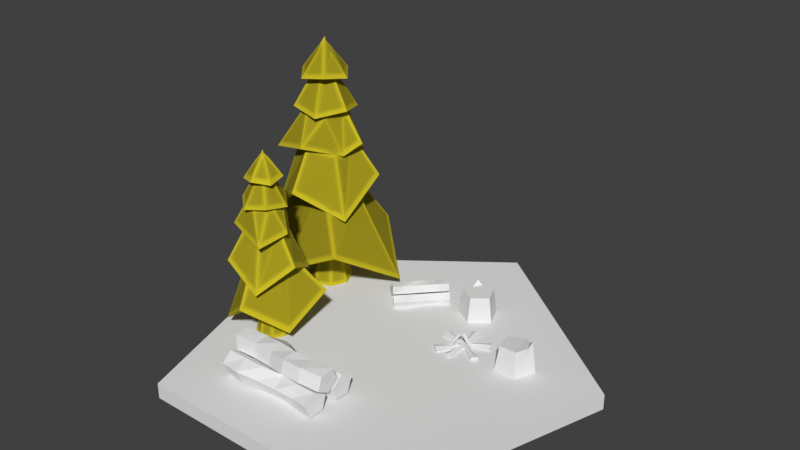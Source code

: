 # Source: blend.blend  (saved by Blender 3.6.13; exported with 4.5.12 LTS)
import bpy
from mathutils import Matrix  # noqa: F401  (used for matrix-valued properties, if any)

bpy.ops.wm.read_factory_settings(use_empty=True)
scene = bpy.context.scene
scene.name = 'Scene'

# ---- collections
col_collection = bpy.data.collections.new('Collection'); scene.collection.children.link(col_collection)

# ---- materials (node trees are filled in below, after node groups)
mat_bf_wood_002 = bpy.data.materials.new('bf_wood.002')
mat_bf_wood_002.use_transparent_shadow = False
mat_bf_wood_003 = bpy.data.materials.new('bf_wood.003')
mat_bf_wood_003.use_transparent_shadow = False
mat_bf_wood = bpy.data.materials.new('bf_wood')
mat_bf_wood.use_transparent_shadow = False
mat_bf_wood_001 = bpy.data.materials.new('bf_wood.001')
mat_bf_wood_001.use_transparent_shadow = False

# ---- material node trees
mat_bf_wood_002.use_nodes = True; mat_bf_wood_002.node_tree.nodes.clear()
_N = mat_bf_wood_002.node_tree.nodes; _L = mat_bf_wood_002.node_tree.links
n0 = _N.new('ShaderNodeOutputMaterial'); n0.name = 'Material Output'; n0.location = (1722, 300)
n1 = _N.new('ShaderNodeValToRGB'); n1.name = 'ColorRamp'; n1.location = (505, 352)
while len(n1.color_ramp.elements) > 1: n1.color_ramp.elements.remove(n1.color_ramp.elements[-1])
n1.color_ramp.elements[0].position = 0.9672; n1.color_ramp.elements[0].color = (1.0, 1.0, 1.0, 1.0)
_e = n1.color_ramp.elements.new(1.0); _e.color = (0.0, 0.0, 0.0, 1.0)
n2 = _N.new('ShaderNodeVectorMath'); n2.name = 'Vector Math'; n2.location = (332, 352)
n2.operation = 'DOT_PRODUCT'
n3 = _N.new('ShaderNodeBevel'); n3.name = 'Bevel'; n3.location = (150, 354)
n3.samples = 8
n3.inputs[0].default_value = 0.1
n4 = _N.new('ShaderNodeNewGeometry'); n4.name = 'Geometry'; n4.location = (-65, 231)
n5 = _N.new('ShaderNodeObjectInfo'); n5.name = 'Object Info'; n5.location = (327, -78)
n6 = _N.new('ShaderNodeHueSaturation'); n6.name = 'Hue Saturation Value'; n6.location = (1175, 297)
n6.inputs[2].default_value = 0.6
n7 = _N.new('ShaderNodeBump'); n7.name = 'Bump'; n7.location = (1180, 82)
n7.inputs[0].default_value = 0.1
n7.inputs[1].default_value = 1.0
n7.inputs[2].default_value = 1.0
n8 = _N.new('ShaderNodeBsdfPrincipled'); n8.name = 'Principled BSDF'; n8.location = (1380, 296)
n8.distribution = 'GGX'
n8.subsurface_method = 'BURLEY'
n8.inputs[2].default_value = 0.9
n8.inputs[3].default_value = 1.45
n8.inputs[13].default_value = 0.2
n8.inputs[27].default_value = (0.0, 0.0, 0.0, 1.0)
n8.inputs[28].default_value = 1.0
n9 = _N.new('ShaderNodeMix'); n9.name = 'Mix'; n9.location = (834, 309)
n9.data_type = 'RGBA'
n9.blend_type = 'MULTIPLY'
n9.inputs[0].default_value = 0.4
n10 = _N.new('ShaderNodeValToRGB'); n10.name = 'ColorRamp.001'; n10.location = (507, -80)
n10.color_ramp.interpolation = 'EASE'
while len(n10.color_ramp.elements) > 1: n10.color_ramp.elements.remove(n10.color_ramp.elements[-1])
n10.color_ramp.elements[0].position = 0.0; n10.color_ramp.elements[0].color = (0.5201, 1.0, 0.1668, 1.0)
_e = n10.color_ramp.elements.new(0.2136); _e.color = (0.8972, 1.0, 0.1672, 1.0)
_e = n10.color_ramp.elements.new(0.4659); _e.color = (0.3979, 1.0, 0.2372, 1.0)
_e = n10.color_ramp.elements.new(0.7409); _e.color = (1.0, 0.8394, 0.02487, 1.0)
_L.new(n2.outputs[1], n1.inputs[0])
_L.new(n3.outputs[0], n2.inputs[0])
_L.new(n4.outputs[1], n2.inputs[1])
_L.new(n1.outputs[0], n9.inputs[7])
_L.new(n4.outputs[1], n3.inputs[1])
_L.new(n9.outputs[2], n6.inputs[4])
_L.new(n9.outputs[2], n7.inputs[3])
_L.new(n8.outputs[0], n0.inputs[0])
_L.new(n6.outputs[0], n8.inputs[0])
_L.new(n5.outputs[5], n10.inputs[0])
_L.new(n10.outputs[0], n9.inputs[6])
n0.is_active_output = True
mat_bf_wood_003.use_nodes = True; mat_bf_wood_003.node_tree.nodes.clear()
_N = mat_bf_wood_003.node_tree.nodes; _L = mat_bf_wood_003.node_tree.links
n0 = _N.new('ShaderNodeOutputMaterial'); n0.name = 'Material Output'; n0.location = (1722, 300)
n1 = _N.new('ShaderNodeValToRGB'); n1.name = 'ColorRamp'; n1.location = (505, 352)
while len(n1.color_ramp.elements) > 1: n1.color_ramp.elements.remove(n1.color_ramp.elements[-1])
n1.color_ramp.elements[0].position = 0.9672; n1.color_ramp.elements[0].color = (1.0, 1.0, 1.0, 1.0)
_e = n1.color_ramp.elements.new(1.0); _e.color = (0.0, 0.0, 0.0, 1.0)
n2 = _N.new('ShaderNodeVectorMath'); n2.name = 'Vector Math'; n2.location = (332, 352)
n2.operation = 'DOT_PRODUCT'
n3 = _N.new('ShaderNodeBevel'); n3.name = 'Bevel'; n3.location = (150, 354)
n3.samples = 8
n3.inputs[0].default_value = 0.1
n4 = _N.new('ShaderNodeNewGeometry'); n4.name = 'Geometry'; n4.location = (-65, 231)
n5 = _N.new('ShaderNodeObjectInfo'); n5.name = 'Object Info'; n5.location = (327, -78)
n6 = _N.new('ShaderNodeHueSaturation'); n6.name = 'Hue Saturation Value'; n6.location = (1175, 297)
n6.inputs[2].default_value = 0.6
n7 = _N.new('ShaderNodeBump'); n7.name = 'Bump'; n7.location = (1180, 82)
n7.inputs[0].default_value = 0.1
n7.inputs[1].default_value = 1.0
n7.inputs[2].default_value = 1.0
n8 = _N.new('ShaderNodeBsdfPrincipled'); n8.name = 'Principled BSDF'; n8.location = (1380, 296)
n8.distribution = 'GGX'
n8.subsurface_method = 'BURLEY'
n8.inputs[2].default_value = 0.9
n8.inputs[3].default_value = 1.45
n8.inputs[13].default_value = 0.2
n8.inputs[27].default_value = (0.0, 0.0, 0.0, 1.0)
n8.inputs[28].default_value = 1.0
n9 = _N.new('ShaderNodeMix'); n9.name = 'Mix'; n9.location = (834, 309)
n9.data_type = 'RGBA'
n9.blend_type = 'MULTIPLY'
n9.inputs[0].default_value = 0.4
n10 = _N.new('ShaderNodeValToRGB'); n10.name = 'ColorRamp.001'; n10.location = (507, -80)
n10.color_ramp.interpolation = 'EASE'
while len(n10.color_ramp.elements) > 1: n10.color_ramp.elements.remove(n10.color_ramp.elements[-1])
n10.color_ramp.elements[0].position = 0.0; n10.color_ramp.elements[0].color = (0.5201, 1.0, 0.1668, 1.0)
_e = n10.color_ramp.elements.new(0.2136); _e.color = (0.8972, 1.0, 0.1672, 1.0)
_e = n10.color_ramp.elements.new(0.4659); _e.color = (0.3979, 1.0, 0.2372, 1.0)
_e = n10.color_ramp.elements.new(0.7409); _e.color = (1.0, 0.8394, 0.02487, 1.0)
_L.new(n2.outputs[1], n1.inputs[0])
_L.new(n3.outputs[0], n2.inputs[0])
_L.new(n4.outputs[1], n2.inputs[1])
_L.new(n1.outputs[0], n9.inputs[7])
_L.new(n4.outputs[1], n3.inputs[1])
_L.new(n9.outputs[2], n6.inputs[4])
_L.new(n9.outputs[2], n7.inputs[3])
_L.new(n8.outputs[0], n0.inputs[0])
_L.new(n6.outputs[0], n8.inputs[0])
_L.new(n5.outputs[5], n10.inputs[0])
_L.new(n10.outputs[0], n9.inputs[6])
n0.is_active_output = True
mat_bf_wood.use_nodes = True; mat_bf_wood.node_tree.nodes.clear()
_N = mat_bf_wood.node_tree.nodes; _L = mat_bf_wood.node_tree.links
n0 = _N.new('ShaderNodeOutputMaterial'); n0.name = 'Material Output'; n0.location = (1722, 300)
n1 = _N.new('ShaderNodeValToRGB'); n1.name = 'ColorRamp'; n1.location = (505, 352)
while len(n1.color_ramp.elements) > 1: n1.color_ramp.elements.remove(n1.color_ramp.elements[-1])
n1.color_ramp.elements[0].position = 0.9672; n1.color_ramp.elements[0].color = (1.0, 1.0, 1.0, 1.0)
_e = n1.color_ramp.elements.new(1.0); _e.color = (0.0, 0.0, 0.0, 1.0)
n2 = _N.new('ShaderNodeVectorMath'); n2.name = 'Vector Math'; n2.location = (332, 352)
n2.operation = 'DOT_PRODUCT'
n3 = _N.new('ShaderNodeBevel'); n3.name = 'Bevel'; n3.location = (150, 354)
n3.samples = 8
n3.inputs[0].default_value = 0.1
n4 = _N.new('ShaderNodeNewGeometry'); n4.name = 'Geometry'; n4.location = (-65, 231)
n5 = _N.new('ShaderNodeObjectInfo'); n5.name = 'Object Info'; n5.location = (327, -78)
n6 = _N.new('ShaderNodeHueSaturation'); n6.name = 'Hue Saturation Value'; n6.location = (1175, 297)
n6.inputs[2].default_value = 0.6
n7 = _N.new('ShaderNodeBump'); n7.name = 'Bump'; n7.location = (1180, 82)
n7.inputs[0].default_value = 0.1
n7.inputs[1].default_value = 1.0
n7.inputs[2].default_value = 1.0
n8 = _N.new('ShaderNodeBsdfPrincipled'); n8.name = 'Principled BSDF'; n8.location = (1380, 296)
n8.distribution = 'GGX'
n8.subsurface_method = 'BURLEY'
n8.inputs[2].default_value = 0.9
n8.inputs[3].default_value = 1.45
n8.inputs[13].default_value = 0.2
n8.inputs[27].default_value = (0.0, 0.0, 0.0, 1.0)
n8.inputs[28].default_value = 1.0
n9 = _N.new('ShaderNodeMix'); n9.name = 'Mix'; n9.location = (834, 309)
n9.data_type = 'RGBA'
n9.blend_type = 'MULTIPLY'
n9.inputs[0].default_value = 0.4
n10 = _N.new('ShaderNodeValToRGB'); n10.name = 'ColorRamp.001'; n10.location = (507, -80)
n10.color_ramp.interpolation = 'EASE'
while len(n10.color_ramp.elements) > 1: n10.color_ramp.elements.remove(n10.color_ramp.elements[-1])
n10.color_ramp.elements[0].position = 0.0; n10.color_ramp.elements[0].color = (0.5201, 1.0, 0.1668, 1.0)
_e = n10.color_ramp.elements.new(0.2136); _e.color = (0.8972, 1.0, 0.1672, 1.0)
_e = n10.color_ramp.elements.new(0.4659); _e.color = (0.3979, 1.0, 0.2372, 1.0)
_e = n10.color_ramp.elements.new(0.7409); _e.color = (1.0, 0.8394, 0.02487, 1.0)
_L.new(n2.outputs[1], n1.inputs[0])
_L.new(n3.outputs[0], n2.inputs[0])
_L.new(n4.outputs[1], n2.inputs[1])
_L.new(n1.outputs[0], n9.inputs[7])
_L.new(n4.outputs[1], n3.inputs[1])
_L.new(n9.outputs[2], n6.inputs[4])
_L.new(n9.outputs[2], n7.inputs[3])
_L.new(n8.outputs[0], n0.inputs[0])
_L.new(n6.outputs[0], n8.inputs[0])
_L.new(n5.outputs[5], n10.inputs[0])
_L.new(n10.outputs[0], n9.inputs[6])
n0.is_active_output = True
mat_bf_wood_001.use_nodes = True; mat_bf_wood_001.node_tree.nodes.clear()
_N = mat_bf_wood_001.node_tree.nodes; _L = mat_bf_wood_001.node_tree.links
n0 = _N.new('ShaderNodeOutputMaterial'); n0.name = 'Material Output'; n0.location = (1722, 300)
n1 = _N.new('ShaderNodeValToRGB'); n1.name = 'ColorRamp'; n1.location = (505, 352)
while len(n1.color_ramp.elements) > 1: n1.color_ramp.elements.remove(n1.color_ramp.elements[-1])
n1.color_ramp.elements[0].position = 0.9672; n1.color_ramp.elements[0].color = (1.0, 1.0, 1.0, 1.0)
_e = n1.color_ramp.elements.new(1.0); _e.color = (0.0, 0.0, 0.0, 1.0)
n2 = _N.new('ShaderNodeVectorMath'); n2.name = 'Vector Math'; n2.location = (332, 352)
n2.operation = 'DOT_PRODUCT'
n3 = _N.new('ShaderNodeBevel'); n3.name = 'Bevel'; n3.location = (150, 354)
n3.samples = 8
n3.inputs[0].default_value = 0.1
n4 = _N.new('ShaderNodeNewGeometry'); n4.name = 'Geometry'; n4.location = (-65, 231)
n5 = _N.new('ShaderNodeObjectInfo'); n5.name = 'Object Info'; n5.location = (327, -78)
n6 = _N.new('ShaderNodeHueSaturation'); n6.name = 'Hue Saturation Value'; n6.location = (1175, 297)
n6.inputs[2].default_value = 0.6
n7 = _N.new('ShaderNodeBump'); n7.name = 'Bump'; n7.location = (1180, 82)
n7.inputs[0].default_value = 0.1
n7.inputs[1].default_value = 1.0
n7.inputs[2].default_value = 1.0
n8 = _N.new('ShaderNodeBsdfPrincipled'); n8.name = 'Principled BSDF'; n8.location = (1380, 296)
n8.distribution = 'GGX'
n8.subsurface_method = 'BURLEY'
n8.inputs[2].default_value = 0.9
n8.inputs[3].default_value = 1.45
n8.inputs[13].default_value = 0.2
n8.inputs[27].default_value = (0.0, 0.0, 0.0, 1.0)
n8.inputs[28].default_value = 1.0
n9 = _N.new('ShaderNodeMix'); n9.name = 'Mix'; n9.location = (834, 309)
n9.data_type = 'RGBA'
n9.blend_type = 'MULTIPLY'
n9.inputs[0].default_value = 0.4
n10 = _N.new('ShaderNodeValToRGB'); n10.name = 'ColorRamp.001'; n10.location = (507, -80)
n10.color_ramp.interpolation = 'EASE'
while len(n10.color_ramp.elements) > 1: n10.color_ramp.elements.remove(n10.color_ramp.elements[-1])
n10.color_ramp.elements[0].position = 0.0; n10.color_ramp.elements[0].color = (0.5201, 1.0, 0.1668, 1.0)
_e = n10.color_ramp.elements.new(0.2136); _e.color = (0.8972, 1.0, 0.1672, 1.0)
_e = n10.color_ramp.elements.new(0.4659); _e.color = (0.3979, 1.0, 0.2372, 1.0)
_e = n10.color_ramp.elements.new(0.7409); _e.color = (1.0, 0.8394, 0.02487, 1.0)
_L.new(n2.outputs[1], n1.inputs[0])
_L.new(n3.outputs[0], n2.inputs[0])
_L.new(n4.outputs[1], n2.inputs[1])
_L.new(n1.outputs[0], n9.inputs[7])
_L.new(n4.outputs[1], n3.inputs[1])
_L.new(n9.outputs[2], n6.inputs[4])
_L.new(n9.outputs[2], n7.inputs[3])
_L.new(n8.outputs[0], n0.inputs[0])
_L.new(n6.outputs[0], n8.inputs[0])
_L.new(n5.outputs[5], n10.inputs[0])
_L.new(n10.outputs[0], n9.inputs[6])
n0.is_active_output = True

# ---- world
world_world = bpy.data.worlds.new('World'); scene.world = world_world
world_world.use_nodes = True; world_world.node_tree.nodes.clear()
_N = world_world.node_tree.nodes; _L = world_world.node_tree.links
n0 = _N.new('ShaderNodeOutputWorld'); n0.name = 'World Output'; n0.location = (300, 300)
n1 = _N.new('ShaderNodeBackground'); n1.name = 'Background'; n1.location = (10, 300)
n1.inputs[0].default_value = (0.05088, 0.05088, 0.05088, 1.0)
_L.new(n1.outputs[0], n0.inputs[0])
n0.is_active_output = True
world_world.color = (0.05088, 0.05088, 0.05088)
world_world.use_sun_shadow = False
world_world.sun_shadow_jitter_overblur = 0.0

# ---- meshes
me_cylinder_002 = bpy.data.meshes.new('Cylinder.002')
me_cylinder_002.from_pydata([(0.0, 2.764, -0.1), (0.0, 2.764, 0.1), (2.5, 0.8541, -0.1), (2.5, 0.8541, 0.1), (1.545, -2.236, -0.1), (1.545, -2.236, 0.1), (-1.545, -2.236, -0.1), (-1.545, -2.236, 0.1), (-2.5, 0.8541, -0.1), (-2.5, 0.8541, 0.1)], [], [(0, 1, 3, 2), (2, 3, 5, 4), (4, 5, 7, 6), (3, 1, 9, 7, 5), (6, 7, 9, 8), (8, 9, 1, 0), (0, 2, 4, 6, 8)])
_uv = me_cylinder_002.uv_layers.new(name='UVMap')
_uv.uv.foreach_set('vector', [1.0, 0.5, 1.0, 1.0, 0.8, 1.0, 0.8, 0.5, 0.8, 0.5, 0.8, 1.0, 0.6, 1.0, 0.6, 0.5, 0.6, 0.5, 0.6, 1.0, 0.4, 1.0, 0.4, 0.5, 0.4783, 0.3242, 0.25, 0.49, 0.02175, 0.3242, 0.1089, 0.05584, 0.3911, 0.05584, 0.4, 0.5, 0.4, 1.0, 0.2, 1.0, 0.2, 0.5, 0.2, 0.5, 0.2, 1.0, 2.98e-08, 1.0, 2.98e-08, 0.5, 0.75, 0.49, 0.9783, 0.3242, 0.8911, 0.05584, 0.6089, 0.05584, 0.5217, 0.3242])
me_cylinder_002.update()
me_cylinder_008 = bpy.data.meshes.new('Cylinder.008')
me_cylinder_008.from_pydata([(-1.048, -1.575, 0.1094), (0.2686, -1.599, 0.1242), (-1.056, -1.666, 0.2917), (0.2609, -1.673, 0.2963), (-1.053, -1.531, 0.4115), (0.2639, -1.521, 0.4055), (-1.044, -1.38, 0.3183), (0.2733, -1.357, 0.3041), (-1.041, -1.375, 0.1113), (0.2762, -1.412, 0.1345), (-0.7833, -1.625, 0.1406), (-0.5215, -1.565, 0.103), (-0.2602, -1.533, 0.08357), (0.005206, -1.569, 0.1056), (-0.002436, -1.607, 0.2555), (-0.2679, -1.615, 0.2598), (-0.5292, -1.63, 0.2694), (-0.7909, -1.703, 0.3144), (0.0004827, -1.512, 0.3999), (-0.2649, -1.462, 0.3689), (-0.5263, -1.525, 0.4078), (-0.788, -1.534, 0.4134), (0.009928, -1.307, 0.2728), (-0.2555, -1.305, 0.2718), (-0.5168, -1.378, 0.317), (-0.7786, -1.407, 0.3349), (0.01285, -1.35, 0.0963), (-0.2526, -1.355, 0.09938), (-0.5139, -1.422, 0.1408), (-0.7756, -1.434, 0.1479), (-1.048, -1.248, 0.5854), (0.2686, -1.224, 0.5705), (-1.056, -1.157, 0.4031), (0.2609, -1.149, 0.3985), (-1.053, -1.292, 0.2833), (0.2639, -1.302, 0.2893), (-1.044, -1.442, 0.3765), (0.2733, -1.465, 0.3907), (-1.041, -1.448, 0.5835), (0.2762, -1.41, 0.5602), (-0.7833, -1.197, 0.5542), (-0.5215, -1.258, 0.5918), (-0.2602, -1.289, 0.6112), (0.005206, -1.254, 0.5892), (-0.002436, -1.215, 0.4393), (-0.2679, -1.208, 0.4349), (-0.5292, -1.193, 0.4254), (-0.7909, -1.12, 0.3804), (0.0004827, -1.311, 0.2948), (-0.2649, -1.361, 0.3259), (-0.5263, -1.298, 0.287), (-0.788, -1.289, 0.2813), (0.009928, -1.516, 0.422), (-0.2555, -1.517, 0.4229), (-0.5168, -1.445, 0.3778), (-0.7786, -1.416, 0.3599), (0.01285, -1.472, 0.5985), (-0.2526, -1.467, 0.5954), (-0.5139, -1.4, 0.554), (-0.7756, -1.389, 0.5468)], [], [(13, 1, 3, 14), (14, 3, 5, 18), (18, 5, 7, 22), (3, 1, 9, 7, 5), (22, 7, 9, 26), (26, 9, 1, 13), (0, 2, 4, 6, 8), (8, 29, 10, 0), (29, 28, 11, 10), (28, 27, 12, 11), (27, 26, 13, 12), (6, 25, 29, 8), (25, 24, 28, 29), (24, 23, 27, 28), (23, 22, 26, 27), (4, 21, 25, 6), (21, 20, 24, 25), (20, 19, 23, 24), (19, 18, 22, 23), (2, 17, 21, 4), (17, 16, 20, 21), (16, 15, 19, 20), (15, 14, 18, 19), (0, 10, 17, 2), (10, 11, 16, 17), (11, 12, 15, 16), (12, 13, 14, 15), (43, 31, 33, 44), (44, 33, 35, 48), (48, 35, 37, 52), (33, 31, 39, 37, 35), (52, 37, 39, 56), (56, 39, 31, 43), (30, 32, 34, 36, 38), (38, 59, 40, 30), (59, 58, 41, 40), (58, 57, 42, 41), (57, 56, 43, 42), (36, 55, 59, 38), (55, 54, 58, 59), (54, 53, 57, 58), (53, 52, 56, 57), (34, 51, 55, 36), (51, 50, 54, 55), (50, 49, 53, 54), (49, 48, 52, 53), (32, 47, 51, 34), (47, 46, 50, 51), (46, 45, 49, 50), (45, 44, 48, 49), (30, 40, 47, 32), (40, 41, 46, 47), (41, 42, 45, 46), (42, 43, 44, 45)])
_uv = me_cylinder_008.uv_layers.new(name='UVMap')
_uv.uv.foreach_set('vector', [1.0, 0.9, 1.0, 1.0, 0.8, 1.0, 0.8, 0.9, 0.8, 0.9, 0.8, 1.0, 0.6, 1.0, 0.6, 0.9, 0.6, 0.9, 0.6, 1.0, 0.4, 1.0, 0.4, 0.9, 0.4783, 0.3242, 0.25, 0.49, 0.02175, 0.3242, 0.1089, 0.05584, 0.3911, 0.05584, 0.4, 0.9, 0.4, 1.0, 0.2, 1.0, 0.2, 0.9, 0.2, 0.9, 0.2, 1.0, 2.98e-08, 1.0, 2.98e-08, 0.9, 0.75, 0.49, 0.9783, 0.3242, 0.8911, 0.05584, 0.6089, 0.05584, 0.5217, 0.3242, 0.2, 0.5, 0.2, 0.6, 2.98e-08, 0.6, 2.98e-08, 0.5, 0.2, 0.6, 0.2, 0.7, 2.98e-08, 0.7, 2.98e-08, 0.6, 0.2, 0.7, 0.2, 0.8, 2.98e-08, 0.8, 2.98e-08, 0.7, 0.2, 0.8, 0.2, 0.9, 2.98e-08, 0.9, 2.98e-08, 0.8, 0.4, 0.5, 0.4, 0.6, 0.2, 0.6, 0.2, 0.5, 0.4, 0.6, 0.4, 0.7, 0.2, 0.7, 0.2, 0.6, 0.4, 0.7, 0.4, 0.8, 0.2, 0.8, 0.2, 0.7, 0.4, 0.8, 0.4, 0.9, 0.2, 0.9, 0.2, 0.8, 0.6, 0.5, 0.6, 0.6, 0.4, 0.6, 0.4, 0.5, 0.6, 0.6, 0.6, 0.7, 0.4, 0.7, 0.4, 0.6, 0.6, 0.7, 0.6, 0.8, 0.4, 0.8, 0.4, 0.7, 0.6, 0.8, 0.6, 0.9, 0.4, 0.9, 0.4, 0.8, 0.8, 0.5, 0.8, 0.6, 0.6, 0.6, 0.6, 0.5, 0.8, 0.6, 0.8, 0.7, 0.6, 0.7, 0.6, 0.6, 0.8, 0.7, 0.8, 0.8, 0.6, 0.8, 0.6, 0.7, 0.8, 0.8, 0.8, 0.9, 0.6, 0.9, 0.6, 0.8, 1.0, 0.5, 1.0, 0.6, 0.8, 0.6, 0.8, 0.5, 1.0, 0.6, 1.0, 0.7, 0.8, 0.7, 0.8, 0.6, 1.0, 0.7, 1.0, 0.8, 0.8, 0.8, 0.8, 0.7, 1.0, 0.8, 1.0, 0.9, 0.8, 0.9, 0.8, 0.8, 1.0, 0.9, 1.0, 1.0, 0.8, 1.0, 0.8, 0.9, 0.8, 0.9, 0.8, 1.0, 0.6, 1.0, 0.6, 0.9, 0.6, 0.9, 0.6, 1.0, 0.4, 1.0, 0.4, 0.9, 0.4783, 0.3242, 0.25, 0.49, 0.02175, 0.3242, 0.1089, 0.05584, 0.3911, 0.05584, 0.4, 0.9, 0.4, 1.0, 0.2, 1.0, 0.2, 0.9, 0.2, 0.9, 0.2, 1.0, 2.98e-08, 1.0, 2.98e-08, 0.9, 0.75, 0.49, 0.9783, 0.3242, 0.8911, 0.05584, 0.6089, 0.05584, 0.5217, 0.3242, 0.2, 0.5, 0.2, 0.6, 2.98e-08, 0.6, 2.98e-08, 0.5, 0.2, 0.6, 0.2, 0.7, 2.98e-08, 0.7, 2.98e-08, 0.6, 0.2, 0.7, 0.2, 0.8, 2.98e-08, 0.8, 2.98e-08, 0.7, 0.2, 0.8, 0.2, 0.9, 2.98e-08, 0.9, 2.98e-08, 0.8, 0.4, 0.5, 0.4, 0.6, 0.2, 0.6, 0.2, 0.5, 0.4, 0.6, 0.4, 0.7, 0.2, 0.7, 0.2, 0.6, 0.4, 0.7, 0.4, 0.8, 0.2, 0.8, 0.2, 0.7, 0.4, 0.8, 0.4, 0.9, 0.2, 0.9, 0.2, 0.8, 0.6, 0.5, 0.6, 0.6, 0.4, 0.6, 0.4, 0.5, 0.6, 0.6, 0.6, 0.7, 0.4, 0.7, 0.4, 0.6, 0.6, 0.7, 0.6, 0.8, 0.4, 0.8, 0.4, 0.7, 0.6, 0.8, 0.6, 0.9, 0.4, 0.9, 0.4, 0.8, 0.8, 0.5, 0.8, 0.6, 0.6, 0.6, 0.6, 0.5, 0.8, 0.6, 0.8, 0.7, 0.6, 0.7, 0.6, 0.6, 0.8, 0.7, 0.8, 0.8, 0.6, 0.8, 0.6, 0.7, 0.8, 0.8, 0.8, 0.9, 0.6, 0.9, 0.6, 0.8, 1.0, 0.5, 1.0, 0.6, 0.8, 0.6, 0.8, 0.5, 1.0, 0.6, 1.0, 0.7, 0.8, 0.7, 0.8, 0.6, 1.0, 0.7, 1.0, 0.8, 0.8, 0.8, 0.8, 0.7, 1.0, 0.8, 1.0, 0.9, 0.8, 0.9, 0.8, 0.8])
me_cylinder_008.update()
me_circle_006 = bpy.data.meshes.new('Circle.006')
me_circle_006.from_pydata([(-1.349, -0.7819, 1.822), (-1.209, -0.6449, 1.929), (-1.198, -0.449, 1.822), (-1.387, -0.396, 1.929), (-1.562, -0.4848, 1.822), (-1.513, -0.6749, 1.929), (-1.322, -0.5935, 1.972), (-1.362, -0.65, 1.961), (-1.306, -0.5262, 1.961), (-1.375, -0.5199, 1.972), (-1.441, -0.5395, 1.961), (-1.412, -0.6023, 1.972), (-1.115, -0.9492, 1.459), (-1.005, -0.5806, 1.551), (-1.269, -0.301, 1.459), (-1.407, -0.1891, 1.565), (-1.72, -0.4131, 1.323), (-1.682, -0.796, 1.565), (-1.311, -0.6533, 1.532), (-1.331, -0.7205, 1.532), (-1.359, -0.6024, 1.532), (-1.376, -0.5021, 1.515), (-1.433, -0.543, 1.515), (-1.427, -0.6128, 1.515), (-1.464, -0.289, 1.033), (-1.658, -0.5688, 1.155), (-1.623, -0.753, 0.9393), (-1.354, -0.8306, 1.224), (-1.152, -0.6445, 1.008), (-1.162, -0.4594, 1.231), (-1.437, -0.547, 1.245), (-1.388, -0.465, 1.23), (-1.453, -0.6413, 1.23), (-1.357, -0.6431, 1.245), (-1.268, -0.6094, 1.23), (-1.314, -0.5257, 1.245), (-1.535, 0.1345, 0.2064), (-2.017, -0.3528, 0.5458), (-1.808, -0.9067, 0.2493), (-1.3, -1.147, 0.6627), (-0.9004, -0.7372, 0.3095), (-0.8609, -0.111, 0.6419), (-1.46, -0.5384, 0.5199), (-1.386, -0.4764, 0.5199), (-1.444, -0.6339, 0.5199), (-1.353, -0.6674, 0.5199), (-1.279, -0.6054, 0.5837), (-1.295, -0.5099, 0.5837), (-1.568, -0.5535, 0.1), (-1.463, -0.5611, 0.5826), (-1.494, -0.4049, 0.1), (-1.425, -0.4846, 0.5826), (-1.336, -0.3525, 0.1), (-1.344, -0.4576, 0.5826), (-1.187, -0.4269, 0.1), (-1.267, -0.4959, 0.5826), (-1.135, -0.5845, 0.1), (-1.24, -0.577, 0.5826), (-1.209, -0.7332, 0.1), (-1.278, -0.6535, 0.5826), (-1.367, -0.7856, 0.1), (-1.359, -0.6804, 0.5826), (-1.516, -0.7112, 0.1), (-1.436, -0.6422, 0.5826), (-1.371, -0.4983, 2.372), (-1.418, -0.5351, 2.411), (-1.438, -0.6084, 2.386), (-1.361, -0.6143, 2.432), (-1.307, -0.5869, 2.395), (-1.32, -0.5248, 2.419), (-1.38, -0.561, 2.47), (-1.368, -0.5481, 2.463), (-1.382, -0.5794, 2.467), (-1.364, -0.5824, 2.476), (-1.348, -0.5758, 2.47), (-1.353, -0.5583, 2.472), (-1.397, -0.3373, 2.154), (-1.587, -0.4787, 2.19), (-1.559, -0.7138, 2.155), (-1.342, -0.8072, 2.191), (-1.152, -0.6658, 2.154), (-1.18, -0.4307, 2.19), (-1.409, -0.5552, 2.183), (-1.375, -0.5294, 2.183), (-1.404, -0.598, 2.183), (-1.365, -0.6151, 2.183), (-1.33, -0.5893, 2.183), (-1.335, -0.5464, 2.183), (-1.371, -0.5598, 2.507), (-1.37, -0.5584, 2.506), (-1.371, -0.5619, 2.506), (-1.369, -0.5622, 2.507), (-1.367, -0.5615, 2.507), (-1.368, -0.5595, 2.507), (-1.418, -0.5296, 2.236), (-1.424, -0.5909, 2.272), (-1.382, -0.6355, 2.236), (-1.326, -0.6098, 2.272), (-1.308, -0.5507, 2.236), (-1.359, -0.515, 2.272), (-1.388, -0.5782, 2.311), (-1.388, -0.5557, 2.303), (-1.374, -0.5962, 2.303), (-1.355, -0.5844, 2.311), (-1.346, -0.5638, 2.303), (-1.366, -0.5532, 2.311), (-1.592, -0.3796, 1.836), (-1.647, -0.6684, 1.881), (-1.425, -0.8607, 1.836), (-1.147, -0.7643, 1.881), (-1.092, -0.4755, 1.836), (-1.314, -0.2831, 1.881), (-1.42, -0.5895, 1.872), (-1.41, -0.5369, 1.872), (-1.38, -0.6246, 1.872), (-1.329, -0.607, 1.872), (-1.319, -0.5543, 1.872), (-1.359, -0.5193, 1.872), (-1.635, -0.5555, 1.474), (-1.493, -0.7579, 1.609), (-1.251, -0.8103, 1.474), (-1.147, -0.5857, 1.609), (-1.222, -0.3499, 1.474), (-1.469, -0.3722, 1.609), (-1.406, -0.6269, 1.664), (-1.468, -0.5658, 1.65), (-1.325, -0.6606, 1.65), (-1.304, -0.576, 1.664), (-1.315, -0.4893, 1.65), (-1.399, -0.5129, 1.664), (-1.854, -0.542, 0.8447), (-1.638, -0.9767, 1.151), (-1.153, -1.007, 0.8447), (-0.8848, -0.6019, 1.151), (-1.101, -0.1672, 0.9029), (-1.586, -0.1372, 1.209), (-1.418, -0.6457, 1.087), (-1.458, -0.5665, 1.087), (-1.33, -0.6512, 1.087), (-1.281, -0.5774, 1.087), (-1.321, -0.4981, 1.145), (-1.409, -0.4927, 1.145), (-2.029, 0.8448, 2.476), (-1.827, 0.6651, 2.624), (-1.556, 0.67, 2.476), (-1.502, 0.9351, 2.624), (-1.642, 1.167, 2.476), (-1.898, 1.082, 2.624), (-1.768, 0.8263, 2.683), (-1.849, 0.8757, 2.668), (-1.673, 0.8106, 2.668), (-1.671, 0.9061, 2.683), (-1.705, 0.9956, 2.668), (-1.789, 0.9494, 2.683), (-2.237, 0.5061, 1.975), (-1.719, 0.3909, 2.103), (-1.36, 0.782, 1.975), (-1.219, 0.9835, 2.122), (-1.558, 1.392, 1.788), (-2.082, 1.302, 2.122), (-1.849, 0.805, 2.076), (-1.943, 0.826, 2.076), (-1.783, 0.8763, 2.076), (-1.647, 0.9103, 2.053), (-1.709, 0.9847, 2.053), (-1.804, 0.9684, 2.053), (-1.362, 1.051, 1.388), (-1.767, 1.291, 1.556), (-2.017, 1.225, 1.258), (-2.097, 0.8475, 1.651), (-1.821, 0.5872, 1.353), (-1.567, 0.6188, 1.66), (-1.715, 0.9896, 1.68), (-1.597, 0.9298, 1.659), (-1.846, 1.002, 1.659), (-1.839, 0.8701, 1.68), (-1.784, 0.7501, 1.659), (-1.673, 0.8221, 1.68), (-0.7864, 1.192, 0.2469), (-1.505, 1.807, 0.7152), (-2.246, 1.464, 0.306), (-2.527, 0.7413, 0.8765), (-1.924, 0.232, 0.3892), (-1.058, 0.2392, 0.8478), (-1.705, 1.022, 0.6795), (-1.613, 0.926, 0.6795), (-1.835, 0.9903, 0.6795), (-1.872, 0.8619, 0.6795), (-1.78, 0.7655, 0.7675), (-1.65, 0.7975, 0.7675), (-1.737, 1.169, 0.1), (-1.737, 1.024, 0.7659), (-1.525, 1.081, 0.1), (-1.628, 0.9784, 0.7659), (-1.437, 0.8694, 0.1), (-1.583, 0.8694, 0.7659), (-1.525, 0.6576, 0.1), (-1.628, 0.7605, 0.7659), (-1.737, 0.5698, 0.1), (-1.737, 0.7153, 0.7659), (-1.949, 0.6576, 0.1), (-1.846, 0.7605, 0.7659), (-2.036, 0.8694, 0.1), (-1.891, 0.8694, 0.7659), (-1.949, 1.081, 0.1), (-1.846, 0.9784, 0.7659), (-1.641, 0.9031, 3.236), (-1.697, 0.9644, 3.29), (-1.799, 0.9843, 3.255), (-1.8, 0.8777, 3.318), (-1.757, 0.8063, 3.267), (-1.673, 0.8304, 3.3), (-1.729, 0.9094, 3.371), (-1.71, 0.8937, 3.36), (-1.754, 0.9102, 3.367), (-1.756, 0.886, 3.379), (-1.746, 0.8634, 3.37), (-1.722, 0.8732, 3.374), (-1.422, 0.9554, 2.934), (-1.636, 1.202, 2.985), (-1.956, 1.141, 2.935), (-2.064, 0.8327, 2.985), (-1.85, 0.5857, 2.935), (-1.529, 0.6469, 2.984), (-1.723, 0.9503, 2.974), (-1.684, 0.9052, 2.974), (-1.782, 0.9391, 2.974), (-1.801, 0.8829, 2.974), (-1.762, 0.8378, 2.974), (-1.704, 0.849, 2.974), (-1.726, 0.8971, 3.421), (-1.724, 0.8953, 3.42), (-1.729, 0.8972, 3.421), (-1.729, 0.8944, 3.422), (-1.728, 0.8919, 3.421), (-1.725, 0.893, 3.422), (-1.689, 0.9655, 3.047), (-1.774, 0.9674, 3.098), (-1.831, 0.9045, 3.047), (-1.79, 0.8298, 3.098), (-1.707, 0.8118, 3.047), (-1.663, 0.8845, 3.098), (-1.753, 0.9182, 3.151), (-1.722, 0.9213, 3.14), (-1.776, 0.898, 3.14), (-1.758, 0.8728, 3.151), (-1.729, 0.8626, 3.14), (-1.716, 0.8908, 3.151), (-1.5, 1.219, 2.496), (-1.903, 1.267, 2.558), (-2.145, 0.9417, 2.496), (-1.985, 0.5688, 2.558), (-1.582, 0.5211, 2.496), (-1.34, 0.8462, 2.558), (-1.772, 0.9619, 2.545), (-1.698, 0.9532, 2.545), (-1.816, 0.9026, 2.545), (-1.787, 0.8347, 2.545), (-1.713, 0.826, 2.545), (-1.669, 0.8852, 2.545), (-1.746, 1.261, 1.997), (-2.011, 1.045, 2.183), (-2.059, 0.7071, 1.997), (-1.74, 0.586, 2.183), (-1.422, 0.7133, 1.997), (-1.477, 1.05, 2.183), (-1.822, 0.9387, 2.258), (-1.744, 1.031, 2.238), (-1.86, 0.8244, 2.238), (-1.742, 0.8029, 2.258), (-1.623, 0.8267, 2.238), (-1.664, 0.9402, 2.258), (-1.749, 1.564, 1.128), (-2.326, 1.223, 1.55), (-2.32, 0.5533, 1.128), (-1.736, 0.2239, 1.55), (-1.159, 0.5646, 1.208), (-1.165, 1.235, 1.63), (-1.849, 0.954, 1.462), (-1.744, 1.016, 1.462), (-1.848, 0.8318, 1.462), (-1.741, 0.7718, 1.462), (-1.636, 0.8339, 1.542), (-1.637, 0.956, 1.542)], [], [(6, 8, 9, 10, 11, 7), (6, 7, 0, 1), (8, 6, 1, 2), (9, 8, 2, 3), (10, 9, 3, 4), (11, 10, 4, 5), (7, 11, 5, 0), (18, 19, 23, 22, 21, 20), (18, 13, 12, 19), (20, 14, 13, 18), (21, 15, 14, 20), (22, 16, 15, 21), (23, 17, 16, 22), (19, 12, 17, 23), (1, 0, 12, 13), (2, 1, 13, 14), (3, 2, 14, 15), (4, 3, 15, 16), (5, 4, 16, 17), (0, 5, 17, 12), (30, 32, 33, 34, 35, 31), (30, 31, 24, 25), (32, 30, 25, 26), (33, 32, 26, 27), (34, 33, 27, 28), (35, 34, 28, 29), (31, 35, 29, 24), (42, 43, 47, 46, 45, 44), (42, 37, 36, 43), (44, 38, 37, 42), (45, 39, 38, 44), (46, 40, 39, 45), (47, 41, 40, 46), (43, 36, 41, 47), (25, 24, 36, 37), (26, 25, 37, 38), (27, 26, 38, 39), (28, 27, 39, 40), (29, 28, 40, 41), (24, 29, 41, 36), (48, 49, 51, 50), (50, 51, 53, 52), (52, 53, 55, 54), (54, 55, 57, 56), (56, 57, 59, 58), (58, 59, 61, 60), (51, 49, 63, 61, 59, 57, 55, 53), (60, 61, 63, 62), (62, 63, 49, 48), (48, 50, 52, 54, 56, 58, 60, 62), (74, 75, 93, 92), (70, 71, 64, 65), (72, 70, 65, 66), (73, 72, 66, 67), (74, 73, 67, 68), (75, 74, 68, 69), (71, 75, 69, 64), (82, 83, 87, 86, 85, 84), (82, 77, 76, 83), (84, 78, 77, 82), (85, 79, 78, 84), (86, 80, 79, 85), (87, 81, 80, 86), (83, 76, 81, 87), (65, 64, 76, 77), (66, 65, 77, 78), (67, 66, 78, 79), (68, 67, 79, 80), (69, 68, 80, 81), (64, 69, 81, 76), (88, 90, 91, 92, 93, 89), (72, 73, 91, 90), (71, 70, 88, 89), (75, 71, 89, 93), (73, 74, 92, 91), (70, 72, 90, 88), (100, 102, 103, 104, 105, 101), (100, 101, 94, 95), (102, 100, 95, 96), (103, 102, 96, 97), (104, 103, 97, 98), (105, 104, 98, 99), (101, 105, 99, 94), (112, 113, 117, 116, 115, 114), (112, 107, 106, 113), (114, 108, 107, 112), (115, 109, 108, 114), (116, 110, 109, 115), (117, 111, 110, 116), (113, 106, 111, 117), (95, 94, 106, 107), (96, 95, 107, 108), (97, 96, 108, 109), (98, 97, 109, 110), (99, 98, 110, 111), (94, 99, 111, 106), (124, 126, 127, 128, 129, 125), (124, 125, 118, 119), (126, 124, 119, 120), (127, 126, 120, 121), (128, 127, 121, 122), (129, 128, 122, 123), (125, 129, 123, 118), (136, 137, 141, 140, 139, 138), (136, 131, 130, 137), (138, 132, 131, 136), (139, 133, 132, 138), (140, 134, 133, 139), (141, 135, 134, 140), (137, 130, 135, 141), (119, 118, 130, 131), (120, 119, 131, 132), (121, 120, 132, 133), (122, 121, 133, 134), (123, 122, 134, 135), (118, 123, 135, 130), (148, 150, 151, 152, 153, 149), (148, 149, 142, 143), (150, 148, 143, 144), (151, 150, 144, 145), (152, 151, 145, 146), (153, 152, 146, 147), (149, 153, 147, 142), (160, 161, 165, 164, 163, 162), (160, 155, 154, 161), (162, 156, 155, 160), (163, 157, 156, 162), (164, 158, 157, 163), (165, 159, 158, 164), (161, 154, 159, 165), (143, 142, 154, 155), (144, 143, 155, 156), (145, 144, 156, 157), (146, 145, 157, 158), (147, 146, 158, 159), (142, 147, 159, 154), (172, 174, 175, 176, 177, 173), (172, 173, 166, 167), (174, 172, 167, 168), (175, 174, 168, 169), (176, 175, 169, 170), (177, 176, 170, 171), (173, 177, 171, 166), (184, 185, 189, 188, 187, 186), (184, 179, 178, 185), (186, 180, 179, 184), (187, 181, 180, 186), (188, 182, 181, 187), (189, 183, 182, 188), (185, 178, 183, 189), (167, 166, 178, 179), (168, 167, 179, 180), (169, 168, 180, 181), (170, 169, 181, 182), (171, 170, 182, 183), (166, 171, 183, 178), (190, 191, 193, 192), (192, 193, 195, 194), (194, 195, 197, 196), (196, 197, 199, 198), (198, 199, 201, 200), (200, 201, 203, 202), (193, 191, 205, 203, 201, 199, 197, 195), (202, 203, 205, 204), (204, 205, 191, 190), (190, 192, 194, 196, 198, 200, 202, 204), (216, 217, 235, 234), (212, 213, 206, 207), (214, 212, 207, 208), (215, 214, 208, 209), (216, 215, 209, 210), (217, 216, 210, 211), (213, 217, 211, 206), (224, 225, 229, 228, 227, 226), (224, 219, 218, 225), (226, 220, 219, 224), (227, 221, 220, 226), (228, 222, 221, 227), (229, 223, 222, 228), (225, 218, 223, 229), (207, 206, 218, 219), (208, 207, 219, 220), (209, 208, 220, 221), (210, 209, 221, 222), (211, 210, 222, 223), (206, 211, 223, 218), (230, 232, 233, 234, 235, 231), (214, 215, 233, 232), (213, 212, 230, 231), (217, 213, 231, 235), (215, 216, 234, 233), (212, 214, 232, 230), (242, 244, 245, 246, 247, 243), (242, 243, 236, 237), (244, 242, 237, 238), (245, 244, 238, 239), (246, 245, 239, 240), (247, 246, 240, 241), (243, 247, 241, 236), (254, 255, 259, 258, 257, 256), (254, 249, 248, 255), (256, 250, 249, 254), (257, 251, 250, 256), (258, 252, 251, 257), (259, 253, 252, 258), (255, 248, 253, 259), (237, 236, 248, 249), (238, 237, 249, 250), (239, 238, 250, 251), (240, 239, 251, 252), (241, 240, 252, 253), (236, 241, 253, 248), (266, 268, 269, 270, 271, 267), (266, 267, 260, 261), (268, 266, 261, 262), (269, 268, 262, 263), (270, 269, 263, 264), (271, 270, 264, 265), (267, 271, 265, 260), (278, 279, 283, 282, 281, 280), (278, 273, 272, 279), (280, 274, 273, 278), (281, 275, 274, 280), (282, 276, 275, 281), (283, 277, 276, 282), (279, 272, 277, 283), (261, 260, 272, 273), (262, 261, 273, 274), (263, 262, 274, 275), (264, 263, 275, 276), (265, 264, 276, 277), (260, 265, 277, 272)])
me_circle_006.polygons.foreach_set('material_index', [0, 0, 0, 0, 0, 0, 0, 0, 0, 0, 0, 0, 0, 0, 0, 0, 0, 0, 0, 0, 1, 1, 1, 1, 1, 1, 1, 1, 1, 1, 1, 1, 1, 1, 1, 1, 1, 1, 1, 1, 1, 1, 1, 1, 1, 1, 1, 1, 1, 1, 0, 0, 0, 0, 0, 0, 0, 0, 0, 0, 0, 0, 0, 0, 0, 0, 0, 0, 0, 0, 0, 0, 0, 0, 0, 0, 0, 0, 0, 0, 0, 0, 0, 0, 0, 0, 0, 0, 0, 0, 0, 0, 0, 0, 0, 0, 0, 0, 0, 0, 0, 0, 0, 0, 0, 0, 0, 0, 0, 0, 0, 0, 0, 0, 0, 0, 2, 2, 2, 2, 2, 2, 2, 2, 2, 2, 2, 2, 2, 2, 2, 2, 2, 2, 2, 2, 3, 3, 3, 3, 3, 3, 3, 3, 3, 3, 3, 3, 3, 3, 3, 3, 3, 3, 3, 3, 3, 3, 3, 3, 3, 3, 3, 3, 3, 3, 2, 2, 2, 2, 2, 2, 2, 2, 2, 2, 2, 2, 2, 2, 2, 2, 2, 2, 2, 2, 2, 2, 2, 2, 2, 2, 2, 2, 2, 2, 2, 2, 2, 2, 2, 2, 2, 2, 2, 2, 2, 2, 2, 2, 2, 2, 2, 2, 2, 2, 2, 2, 2, 2, 2, 2, 2, 2, 2, 2, 2, 2, 2, 2, 2, 2])
_uv = me_circle_006.uv_layers.new(name='UVMap')
_uv.uv.foreach_set('vector', [0.0, 0.0, 0.0, 0.0, 0.0, 0.0, 0.0, 0.0, 0.0, 0.0, 0.0, 0.0, 0.0, 0.0, 0.0, 0.0, 0.0, 0.0, 0.0, 0.0, 0.0, 0.0, 0.0, 0.0, 0.0, 0.0, 0.0, 0.0, 0.0, 0.0, 0.0, 0.0, 0.0, 0.0, 0.0, 0.0, 0.0, 0.0, 0.0, 0.0, 0.0, 0.0, 0.0, 0.0, 0.0, 0.0, 0.0, 0.0, 0.0, 0.0, 0.0, 0.0, 0.0, 0.0, 0.0, 0.0, 0.0, 0.0, 0.0, 0.0, 0.0, 0.0, 0.0, 0.0, 0.0, 0.0, 0.0, 0.0, 0.0, 0.0, 0.0, 0.0, 0.0, 0.0, 0.0, 0.0, 0.0, 0.0, 0.0, 0.0, 0.0, 0.0, 0.0, 0.0, 0.0, 0.0, 0.0, 0.0, 0.0, 0.0, 0.0, 0.0, 0.0, 0.0, 0.0, 0.0, 0.0, 0.0, 0.0, 0.0, 0.0, 0.0, 0.0, 0.0, 0.0, 0.0, 0.0, 0.0, 0.0, 0.0, 0.0, 0.0, 0.0, 0.0, 0.0, 0.0, 0.0, 0.0, 0.0, 0.0, 0.0, 0.0, 0.0, 0.0, 0.0, 0.0, 0.0, 0.0, 0.0, 0.0, 0.0, 0.0, 0.0, 0.0, 0.0, 0.0, 0.0, 0.0, 0.0, 0.0, 0.0, 0.0, 0.0, 0.0, 0.0, 0.0, 0.0, 0.0, 0.0, 0.0, 0.0, 0.0, 0.0, 0.0, 0.0, 0.0, 0.0, 0.0, 0.0, 0.0, 0.0, 0.0, 0.0, 0.0, 0.0, 0.0, 0.0, 0.0, 0.0, 0.0, 0.0, 0.0, 0.0, 0.0, 0.0, 0.0, 0.0, 0.0, 0.0, 0.0, 0.0, 0.0, 0.0, 0.0, 0.0, 0.0, 0.0, 0.0, 0.0, 0.0, 0.0, 0.0, 0.0, 0.0, 0.0, 0.0, 0.0, 0.0, 0.0, 0.0, 0.0, 0.0, 0.0, 0.0, 0.0, 0.0, 0.0, 0.0, 0.0, 0.0, 0.0, 0.0, 0.0, 0.0, 0.0, 0.0, 0.0, 0.0, 0.0, 0.0, 0.0, 0.0, 0.0, 0.0, 0.0, 0.0, 0.0, 0.0, 0.0, 0.0, 0.0, 0.0, 0.0, 0.0, 0.0, 0.0, 0.0, 0.0, 0.0, 0.0, 0.0, 0.0, 0.0, 0.0, 0.0, 0.0, 0.0, 0.0, 0.0, 0.0, 0.0, 0.0, 0.0, 0.0, 0.0, 0.0, 0.0, 0.0, 0.0, 0.0, 0.0, 0.0, 0.0, 0.0, 0.0, 0.0, 0.0, 0.0, 0.0, 0.0, 0.0, 0.0, 0.0, 0.0, 0.0, 0.0, 0.0, 0.0, 0.0, 0.0, 0.0, 0.0, 0.0, 0.0, 0.0, 0.0, 0.0, 0.0, 0.0, 0.0, 0.0, 0.0, 0.0, 0.0, 0.0, 0.0, 0.0, 0.0, 0.0, 0.0, 0.0, 0.0, 0.0, 0.0, 0.0, 0.0, 0.0, 0.0, 0.0, 0.0, 0.0, 0.0, 0.0, 0.0, 0.0, 0.0, 0.0, 0.0, 0.0, 0.0, 0.0, 0.0, 0.0, 0.0, 0.0, 0.0, 0.0, 0.0, 0.0, 0.0, 0.0, 0.0, 0.0, 0.0, 0.0, 0.0, 1.0, 0.5, 1.0, 1.0, 0.875, 1.0, 0.875, 0.5, 0.875, 0.5, 0.875, 1.0, 0.75, 1.0, 0.75, 0.5, 0.75, 0.5, 0.75, 1.0, 0.625, 1.0, 0.625, 0.5, 0.625, 0.5, 0.625, 1.0, 0.5, 1.0, 0.5, 0.5, 0.5, 0.5, 0.5, 1.0, 0.375, 1.0, 0.375, 0.5, 0.375, 0.5, 0.375, 1.0, 0.25, 1.0, 0.25, 0.5, 0.4197, 0.4197, 0.25, 0.49, 0.08029, 0.4197, 0.01, 0.25, 0.08029, 0.08029, 0.25, 0.01, 0.4197, 0.08029, 0.49, 0.25, 0.25, 0.5, 0.25, 1.0, 0.125, 1.0, 0.125, 0.5, 0.125, 0.5, 0.125, 1.0, 0.0, 1.0, 0.0, 0.5, 0.75, 0.49, 0.9197, 0.4197, 0.99, 0.25, 0.9197, 0.08029, 0.75, 0.01, 0.5803, 0.08029, 0.51, 0.25, 0.5803, 0.4197, 0.0, 0.0, 0.0, 0.0, 0.0, 0.0, 0.0, 0.0, 0.0, 0.0, 0.0, 0.0, 0.0, 0.0, 0.0, 0.0, 0.0, 0.0, 0.0, 0.0, 0.0, 0.0, 0.0, 0.0, 0.0, 0.0, 0.0, 0.0, 0.0, 0.0, 0.0, 0.0, 0.0, 0.0, 0.0, 0.0, 0.0, 0.0, 0.0, 0.0, 0.0, 0.0, 0.0, 0.0, 0.0, 0.0, 0.0, 0.0, 0.0, 0.0, 0.0, 0.0, 0.0, 0.0, 0.0, 0.0, 0.0, 0.0, 0.0, 0.0, 0.0, 0.0, 0.0, 0.0, 0.0, 0.0, 0.0, 0.0, 0.0, 0.0, 0.0, 0.0, 0.0, 0.0, 0.0, 0.0, 0.0, 0.0, 0.0, 0.0, 0.0, 0.0, 0.0, 0.0, 0.0, 0.0, 0.0, 0.0, 0.0, 0.0, 0.0, 0.0, 0.0, 0.0, 0.0, 0.0, 0.0, 0.0, 0.0, 0.0, 0.0, 0.0, 0.0, 0.0, 0.0, 0.0, 0.0, 0.0, 0.0, 0.0, 0.0, 0.0, 0.0, 0.0, 0.0, 0.0, 0.0, 0.0, 0.0, 0.0, 0.0, 0.0, 0.0, 0.0, 0.0, 0.0, 0.0, 0.0, 0.0, 0.0, 0.0, 0.0, 0.0, 0.0, 0.0, 0.0, 0.0, 0.0, 0.0, 0.0, 0.0, 0.0, 0.0, 0.0, 0.0, 0.0, 0.0, 0.0, 0.0, 0.0, 0.0, 0.0, 0.0, 0.0, 0.0, 0.0, 0.0, 0.0, 0.0, 0.0, 0.0, 0.0, 0.0, 0.0, 0.0, 0.0, 0.0, 0.0, 0.0, 0.0, 0.0, 0.0, 0.0, 0.0, 0.0, 0.0, 0.0, 0.0, 0.0, 0.0, 0.0, 0.0, 0.0, 0.0, 0.0, 0.0, 0.0, 0.0, 0.0, 0.0, 0.0, 0.0, 0.0, 0.0, 0.0, 0.0, 0.0, 0.0, 0.0, 0.0, 0.0, 0.0, 0.0, 0.0, 0.0, 0.0, 0.0, 0.0, 0.0, 0.0, 0.0, 0.0, 0.0, 0.0, 0.0, 0.0, 0.0, 0.0, 0.0, 0.0, 0.0, 0.0, 0.0, 0.0, 0.0, 0.0, 0.0, 0.0, 0.0, 0.0, 0.0, 0.0, 0.0, 0.0, 0.0, 0.0, 0.0, 0.0, 0.0, 0.0, 0.0, 0.0, 0.0, 0.0, 0.0, 0.0, 0.0, 0.0, 0.0, 0.0, 0.0, 0.0, 0.0, 0.0, 0.0, 0.0, 0.0, 0.0, 0.0, 0.0, 0.0, 0.0, 0.0, 0.0, 0.0, 0.0, 0.0, 0.0, 0.0, 0.0, 0.0, 0.0, 0.0, 0.0, 0.0, 0.0, 0.0, 0.0, 0.0, 0.0, 0.0, 0.0, 0.0, 0.0, 0.0, 0.0, 0.0, 0.0, 0.0, 0.0, 0.0, 0.0, 0.0, 0.0, 0.0, 0.0, 0.0, 0.0, 0.0, 0.0, 0.0, 0.0, 0.0, 0.0, 0.0, 0.0, 0.0, 0.0, 0.0, 0.0, 0.0, 0.0, 0.0, 0.0, 0.0, 0.0, 0.0, 0.0, 0.0, 0.0, 0.0, 0.0, 0.0, 0.0, 0.0, 0.0, 0.0, 0.0, 0.0, 0.0, 0.0, 0.0, 0.0, 0.0, 0.0, 0.0, 0.0, 0.0, 0.0, 0.0, 0.0, 0.0, 0.0, 0.0, 0.0, 0.0, 0.0, 0.0, 0.0, 0.0, 0.0, 0.0, 0.0, 0.0, 0.0, 0.0, 0.0, 0.0, 0.0, 0.0, 0.0, 0.0, 0.0, 0.0, 0.0, 0.0, 0.0, 0.0, 0.0, 0.0, 0.0, 0.0, 0.0, 0.0, 0.0, 0.0, 0.0, 0.0, 0.0, 0.0, 0.0, 0.0, 0.0, 0.0, 0.0, 0.0, 0.0, 0.0, 0.0, 0.0, 0.0, 0.0, 0.0, 0.0, 0.0, 0.0, 0.0, 0.0, 0.0, 0.0, 0.0, 0.0, 0.0, 0.0, 0.0, 0.0, 0.0, 0.0, 0.0, 0.0, 0.0, 0.0, 0.0, 0.0, 0.0, 0.0, 0.0, 0.0, 0.0, 0.0, 0.0, 0.0, 0.0, 0.0, 0.0, 0.0, 0.0, 0.0, 0.0, 0.0, 0.0, 0.0, 0.0, 0.0, 0.0, 0.0, 0.0, 0.0, 0.0, 0.0, 0.0, 0.0, 0.0, 0.0, 0.0, 0.0, 0.0, 0.0, 0.0, 0.0, 0.0, 0.0, 0.0, 0.0, 0.0, 0.0, 0.0, 0.0, 0.0, 0.0, 0.0, 0.0, 0.0, 0.0, 0.0, 0.0, 0.0, 0.0, 0.0, 0.0, 0.0, 0.0, 0.0, 0.0, 0.0, 0.0, 0.0, 0.0, 0.0, 0.0, 0.0, 0.0, 0.0, 0.0, 0.0, 0.0, 0.0, 0.0, 0.0, 0.0, 0.0, 0.0, 0.0, 0.0, 0.0, 0.0, 0.0, 0.0, 0.0, 0.0, 0.0, 0.0, 0.0, 0.0, 0.0, 0.0, 0.0, 0.0, 0.0, 0.0, 0.0, 0.0, 0.0, 0.0, 0.0, 0.0, 0.0, 0.0, 0.0, 0.0, 0.0, 0.0, 0.0, 0.0, 0.0, 0.0, 0.0, 0.0, 0.0, 0.0, 0.0, 0.0, 0.0, 0.0, 0.0, 0.0, 0.0, 0.0, 0.0, 0.0, 0.0, 0.0, 0.0, 0.0, 0.0, 0.0, 0.0, 0.0, 0.0, 0.0, 0.0, 0.0, 0.0, 0.0, 0.0, 0.0, 0.0, 0.0, 0.0, 0.0, 0.0, 0.0, 0.0, 0.0, 0.0, 0.0, 0.0, 0.0, 0.0, 0.0, 0.0, 0.0, 0.0, 0.0, 0.0, 0.0, 0.0, 0.0, 0.0, 0.0, 0.0, 0.0, 0.0, 0.0, 0.0, 0.0, 0.0, 0.0, 0.0, 0.0, 0.0, 0.0, 0.0, 0.0, 0.0, 0.0, 0.0, 0.0, 0.0, 0.0, 0.0, 0.0, 0.0, 0.0, 0.0, 0.0, 0.0, 0.0, 0.0, 0.0, 0.0, 0.0, 0.0, 0.0, 0.0, 0.0, 0.0, 0.0, 0.0, 0.0, 0.0, 0.0, 0.0, 0.0, 0.0, 0.0, 0.0, 0.0, 0.0, 0.0, 0.0, 0.0, 0.0, 0.0, 0.0, 0.0, 0.0, 0.0, 0.0, 0.0, 0.0, 0.0, 0.0, 0.0, 0.0, 0.0, 0.0, 0.0, 0.0, 0.0, 0.0, 0.0, 0.0, 0.0, 0.0, 0.0, 0.0, 0.0, 0.0, 0.0, 0.0, 0.0, 0.0, 0.0, 0.0, 0.0, 0.0, 0.0, 0.0, 0.0, 0.0, 0.0, 0.0, 0.0, 0.0, 0.0, 0.0, 0.0, 0.0, 0.0, 0.0, 0.0, 0.0, 0.0, 0.0, 0.0, 0.0, 0.0, 0.0, 0.0, 0.0, 0.0, 0.0, 0.0, 0.0, 0.0, 0.0, 0.0, 0.0, 0.0, 0.0, 0.0, 0.0, 0.0, 0.0, 0.0, 0.0, 0.0, 0.0, 0.0, 0.0, 0.0, 0.0, 0.0, 0.0, 0.0, 0.0, 0.0, 0.0, 0.0, 0.0, 0.0, 0.0, 0.0, 0.0, 0.0, 0.0, 0.0, 0.0, 0.0, 0.0, 0.0, 0.0, 0.0, 0.0, 0.0, 0.0, 0.0, 0.0, 0.0, 0.0, 0.0, 0.0, 0.0, 0.0, 0.0, 0.0, 0.0, 0.0, 0.0, 0.0, 0.0, 0.0, 0.0, 0.0, 0.0, 0.0, 0.0, 0.0, 0.0, 0.0, 0.0, 0.0, 0.0, 0.0, 0.0, 0.0, 0.0, 0.0, 0.0, 0.0, 0.0, 0.0, 0.0, 0.0, 0.0, 0.0, 0.0, 0.0, 0.0, 0.0, 0.0, 0.0, 0.0, 0.0, 0.0, 0.0, 0.0, 0.0, 0.0, 0.0, 0.0, 0.0, 0.0, 0.0, 0.0, 0.0, 0.0, 0.0, 0.0, 0.0, 0.0, 0.0, 0.0, 0.0, 0.0, 0.0, 0.0, 0.0, 0.0, 0.0, 0.0, 0.0, 0.0, 0.0, 0.0, 0.0, 0.0, 0.0, 0.0, 0.0, 0.0, 0.0, 0.0, 0.0, 0.0, 0.0, 0.0, 0.0, 0.0, 0.0, 0.0, 0.0, 0.0, 0.0, 0.0, 0.0, 0.0, 0.0, 0.0, 0.0, 0.0, 0.0, 0.0, 0.0, 0.0, 0.0, 0.0, 0.0, 0.0, 0.0, 0.0, 0.0, 0.0, 0.0, 0.0, 0.0, 0.0, 0.0, 0.0, 0.0, 0.0, 0.0, 0.0, 0.0, 0.0, 0.0, 0.0, 0.0, 0.0, 0.0, 0.0, 0.0, 0.0, 0.0, 0.0, 0.0, 0.0, 0.0, 0.0, 0.0, 0.0, 0.0, 0.0, 0.0, 0.0, 0.0, 0.0, 1.0, 0.5, 1.0, 1.0, 0.875, 1.0, 0.875, 0.5, 0.875, 0.5, 0.875, 1.0, 0.75, 1.0, 0.75, 0.5, 0.75, 0.5, 0.75, 1.0, 0.625, 1.0, 0.625, 0.5, 0.625, 0.5, 0.625, 1.0, 0.5, 1.0, 0.5, 0.5, 0.5, 0.5, 0.5, 1.0, 0.375, 1.0, 0.375, 0.5, 0.375, 0.5, 0.375, 1.0, 0.25, 1.0, 0.25, 0.5, 0.4197, 0.4197, 0.25, 0.49, 0.08029, 0.4197, 0.01, 0.25, 0.08029, 0.08029, 0.25, 0.01, 0.4197, 0.08029, 0.49, 0.25, 0.25, 0.5, 0.25, 1.0, 0.125, 1.0, 0.125, 0.5, 0.125, 0.5, 0.125, 1.0, 0.0, 1.0, 0.0, 0.5, 0.75, 0.49, 0.9197, 0.4197, 0.99, 0.25, 0.9197, 0.08029, 0.75, 0.01, 0.5803, 0.08029, 0.51, 0.25, 0.5803, 0.4197, 0.0, 0.0, 0.0, 0.0, 0.0, 0.0, 0.0, 0.0, 0.0, 0.0, 0.0, 0.0, 0.0, 0.0, 0.0, 0.0, 0.0, 0.0, 0.0, 0.0, 0.0, 0.0, 0.0, 0.0, 0.0, 0.0, 0.0, 0.0, 0.0, 0.0, 0.0, 0.0, 0.0, 0.0, 0.0, 0.0, 0.0, 0.0, 0.0, 0.0, 0.0, 0.0, 0.0, 0.0, 0.0, 0.0, 0.0, 0.0, 0.0, 0.0, 0.0, 0.0, 0.0, 0.0, 0.0, 0.0, 0.0, 0.0, 0.0, 0.0, 0.0, 0.0, 0.0, 0.0, 0.0, 0.0, 0.0, 0.0, 0.0, 0.0, 0.0, 0.0, 0.0, 0.0, 0.0, 0.0, 0.0, 0.0, 0.0, 0.0, 0.0, 0.0, 0.0, 0.0, 0.0, 0.0, 0.0, 0.0, 0.0, 0.0, 0.0, 0.0, 0.0, 0.0, 0.0, 0.0, 0.0, 0.0, 0.0, 0.0, 0.0, 0.0, 0.0, 0.0, 0.0, 0.0, 0.0, 0.0, 0.0, 0.0, 0.0, 0.0, 0.0, 0.0, 0.0, 0.0, 0.0, 0.0, 0.0, 0.0, 0.0, 0.0, 0.0, 0.0, 0.0, 0.0, 0.0, 0.0, 0.0, 0.0, 0.0, 0.0, 0.0, 0.0, 0.0, 0.0, 0.0, 0.0, 0.0, 0.0, 0.0, 0.0, 0.0, 0.0, 0.0, 0.0, 0.0, 0.0, 0.0, 0.0, 0.0, 0.0, 0.0, 0.0, 0.0, 0.0, 0.0, 0.0, 0.0, 0.0, 0.0, 0.0, 0.0, 0.0, 0.0, 0.0, 0.0, 0.0, 0.0, 0.0, 0.0, 0.0, 0.0, 0.0, 0.0, 0.0, 0.0, 0.0, 0.0, 0.0, 0.0, 0.0, 0.0, 0.0, 0.0, 0.0, 0.0, 0.0, 0.0, 0.0, 0.0, 0.0, 0.0, 0.0, 0.0, 0.0, 0.0, 0.0, 0.0, 0.0, 0.0, 0.0, 0.0, 0.0, 0.0, 0.0, 0.0, 0.0, 0.0, 0.0, 0.0, 0.0, 0.0, 0.0, 0.0, 0.0, 0.0, 0.0, 0.0, 0.0, 0.0, 0.0, 0.0, 0.0, 0.0, 0.0, 0.0, 0.0, 0.0, 0.0, 0.0, 0.0, 0.0, 0.0, 0.0, 0.0, 0.0, 0.0, 0.0, 0.0, 0.0, 0.0, 0.0, 0.0, 0.0, 0.0, 0.0, 0.0, 0.0, 0.0, 0.0, 0.0, 0.0, 0.0, 0.0, 0.0, 0.0, 0.0, 0.0, 0.0, 0.0, 0.0, 0.0, 0.0, 0.0, 0.0, 0.0, 0.0, 0.0, 0.0, 0.0, 0.0, 0.0, 0.0, 0.0, 0.0, 0.0, 0.0, 0.0, 0.0, 0.0, 0.0, 0.0, 0.0, 0.0, 0.0, 0.0, 0.0, 0.0, 0.0, 0.0, 0.0, 0.0, 0.0, 0.0, 0.0, 0.0, 0.0, 0.0, 0.0, 0.0, 0.0, 0.0, 0.0, 0.0, 0.0, 0.0, 0.0, 0.0, 0.0, 0.0, 0.0, 0.0, 0.0, 0.0, 0.0, 0.0, 0.0, 0.0, 0.0, 0.0, 0.0, 0.0, 0.0, 0.0, 0.0, 0.0, 0.0, 0.0, 0.0, 0.0, 0.0, 0.0, 0.0, 0.0, 0.0, 0.0, 0.0, 0.0, 0.0, 0.0, 0.0, 0.0, 0.0, 0.0, 0.0, 0.0, 0.0, 0.0, 0.0, 0.0, 0.0, 0.0, 0.0, 0.0, 0.0, 0.0, 0.0, 0.0, 0.0, 0.0, 0.0, 0.0, 0.0, 0.0, 0.0, 0.0, 0.0, 0.0, 0.0, 0.0, 0.0, 0.0, 0.0, 0.0, 0.0, 0.0, 0.0, 0.0, 0.0, 0.0, 0.0, 0.0, 0.0, 0.0, 0.0, 0.0, 0.0, 0.0, 0.0, 0.0, 0.0, 0.0, 0.0, 0.0, 0.0, 0.0, 0.0, 0.0, 0.0, 0.0, 0.0, 0.0, 0.0, 0.0, 0.0, 0.0, 0.0, 0.0, 0.0, 0.0, 0.0, 0.0, 0.0, 0.0, 0.0, 0.0, 0.0, 0.0, 0.0, 0.0, 0.0, 0.0, 0.0, 0.0, 0.0, 0.0, 0.0, 0.0, 0.0, 0.0, 0.0, 0.0, 0.0, 0.0, 0.0, 0.0, 0.0, 0.0, 0.0, 0.0, 0.0, 0.0, 0.0, 0.0, 0.0, 0.0, 0.0, 0.0, 0.0, 0.0, 0.0, 0.0, 0.0, 0.0, 0.0, 0.0, 0.0, 0.0, 0.0, 0.0, 0.0, 0.0, 0.0, 0.0, 0.0, 0.0, 0.0, 0.0, 0.0, 0.0, 0.0, 0.0, 0.0, 0.0, 0.0, 0.0, 0.0, 0.0, 0.0, 0.0, 0.0, 0.0, 0.0, 0.0, 0.0, 0.0, 0.0, 0.0, 0.0, 0.0, 0.0, 0.0, 0.0, 0.0, 0.0, 0.0, 0.0, 0.0, 0.0, 0.0, 0.0, 0.0, 0.0, 0.0, 0.0, 0.0, 0.0, 0.0, 0.0, 0.0, 0.0, 0.0, 0.0, 0.0, 0.0, 0.0, 0.0, 0.0, 0.0, 0.0, 0.0, 0.0, 0.0, 0.0, 0.0, 0.0, 0.0, 0.0, 0.0, 0.0, 0.0, 0.0, 0.0, 0.0, 0.0, 0.0, 0.0, 0.0, 0.0, 0.0, 0.0, 0.0, 0.0, 0.0, 0.0, 0.0, 0.0, 0.0, 0.0, 0.0, 0.0])
me_circle_006.materials.append(mat_bf_wood_002)
me_circle_006.materials.append(mat_bf_wood_003)
me_circle_006.materials.append(mat_bf_wood)
me_circle_006.materials.append(mat_bf_wood_001)
me_circle_006.update()
me_cylinder_005 = bpy.data.meshes.new('Cylinder.005')
me_cylinder_005.from_pydata([(0.4015, 1.083, 0.1), (0.398, 1.132, 0.4314), (0.1503, 1.24, 0.1), (0.196, 1.258, 0.4314), (0.2214, 1.527, 0.1), (0.2532, 1.489, 0.4927), (0.5165, 1.548, 0.1), (0.4904, 1.506, 0.4314), (0.6278, 1.274, 0.1), (0.5799, 1.286, 0.4314), (0.3181, 1.494, 0.4314), (0.2319, 1.403, 0.4101), (1.176, 0.7617, 0.1), (1.222, 0.7428, 0.4071), (1.429, 0.9161, 0.1), (1.425, 0.8669, 0.3995), (1.653, 0.7238, 0.1), (1.595, 0.7198, 0.4927), (1.54, 0.4505, 0.1), (1.514, 0.4926, 0.4314), (1.245, 0.4739, 0.1), (1.277, 0.5115, 0.4166), (1.58, 0.6521, 0.4314), (1.499, 0.7993, 0.4101)], [], [(0, 1, 3, 2), (2, 3, 11, 5, 4), (4, 5, 10, 7, 6), (3, 7, 10, 11), (6, 7, 9, 8), (8, 9, 1, 0), (0, 2, 4, 6, 8), (7, 3, 1, 9), (11, 10, 5), (12, 13, 15, 14), (14, 15, 23, 17, 16), (16, 17, 22, 19, 18), (15, 19, 22, 23), (18, 19, 21, 20), (20, 21, 13, 12), (12, 14, 16, 18, 20), (19, 15, 13, 21), (23, 22, 17)])
_uv = me_cylinder_005.uv_layers.new(name='UVMap')
_uv.uv.foreach_set('vector', [1.0, 0.5, 1.0, 1.0, 0.8, 1.0, 0.8, 0.5, 0.8, 0.5, 0.8, 1.0, 0.6744, 1.0, 0.6, 1.0, 0.6, 0.5, 0.6, 0.5, 0.6, 1.0, 0.5452, 1.0, 0.4, 1.0, 0.4, 0.5, 0.4783, 0.3242, 0.1089, 0.05584, 0.3138, 0.05584, 0.4235, 0.1557, 0.4, 0.5, 0.4, 1.0, 0.2, 1.0, 0.2, 0.5, 0.2, 0.5, 0.2, 1.0, 2.98e-08, 1.0, 2.98e-08, 0.5, 0.75, 0.49, 0.9783, 0.3242, 0.8911, 0.05584, 0.6089, 0.05584, 0.5217, 0.3242, 0.1089, 0.05584, 0.4783, 0.3242, 0.25, 0.49, 0.02175, 0.3242, 0.4235, 0.1557, 0.3138, 0.05584, 0.3911, 0.05584, 1.0, 0.5, 1.0, 1.0, 0.8, 1.0, 0.8, 0.5, 0.8, 0.5, 0.8, 1.0, 0.6744, 1.0, 0.6, 1.0, 0.6, 0.5, 0.6, 0.5, 0.6, 1.0, 0.5452, 1.0, 0.4, 1.0, 0.4, 0.5, 0.4783, 0.3242, 0.1089, 0.05584, 0.3138, 0.05584, 0.4235, 0.1557, 0.4, 0.5, 0.4, 1.0, 0.2, 1.0, 0.2, 0.5, 0.2, 0.5, 0.2, 1.0, 2.98e-08, 1.0, 2.98e-08, 0.5, 0.75, 0.49, 0.9783, 0.3242, 0.8911, 0.05584, 0.6089, 0.05584, 0.5217, 0.3242, 0.1089, 0.05584, 0.4783, 0.3242, 0.25, 0.49, 0.02175, 0.3242, 0.4235, 0.1557, 0.3138, 0.05584, 0.3911, 0.05584])
me_cylinder_005.update()
me_cylinder_011 = bpy.data.meshes.new('Cylinder.011')
me_cylinder_011.from_pydata([(0.0, 0.03, -0.145), (0.0, 0.03, 0.145), (0.02853, 0.009271, -0.145), (0.02853, 0.009271, 0.145), (0.01763, -0.02427, -0.145), (0.01763, -0.02427, 0.145), (-0.01763, -0.02427, -0.145), (-0.01763, -0.02427, 0.145), (-0.02853, 0.009271, -0.145), (-0.02853, 0.009271, 0.145)], [], [(0, 1, 3, 2), (2, 3, 5, 4), (4, 5, 7, 6), (3, 1, 9, 7, 5), (6, 7, 9, 8), (8, 9, 1, 0), (0, 2, 4, 6, 8)])
_uv = me_cylinder_011.uv_layers.new(name='UVMap')
_uv.uv.foreach_set('vector', [1.0, 0.5, 1.0, 1.0, 0.8, 1.0, 0.8, 0.5, 0.8, 0.5, 0.8, 1.0, 0.6, 1.0, 0.6, 0.5, 0.6, 0.5, 0.6, 1.0, 0.4, 1.0, 0.4, 0.5, 0.4783, 0.3242, 0.25, 0.49, 0.02175, 0.3242, 0.1089, 0.05584, 0.3911, 0.05584, 0.4, 0.5, 0.4, 1.0, 0.2, 1.0, 0.2, 0.5, 0.2, 0.5, 0.2, 1.0, 2.98e-08, 1.0, 2.98e-08, 0.5, 0.75, 0.49, 0.9783, 0.3242, 0.8911, 0.05584, 0.6089, 0.05584, 0.5217, 0.3242])
me_cylinder_011.update()
me_cylinder_013 = bpy.data.meshes.new('Cylinder.013')
me_cylinder_013.from_pydata([(0.0, 0.021, -0.095), (0.04942, 0.02595, 0.1143), (0.01997, 0.006489, -0.095), (0.06939, 0.01144, 0.1143), (0.01234, -0.01699, -0.095), (0.06176, -0.01204, 0.1143), (-0.01234, -0.01699, -0.095), (0.03708, -0.01204, 0.1143), (-0.01997, 0.006489, -0.095), (0.02945, 0.01144, 0.1143), (0.1853, 0.1318, -0.0107), (0.04026, 0.02289, 0.1049), (0.1907, 0.1088, -0.01772), (0.04567, -0.0001554, 0.09787), (0.2102, 0.1012, -0.004641), (0.06519, -0.007734, 0.1109), (0.2169, 0.1196, 0.01046), (0.07184, 0.01063, 0.126), (0.2015, 0.1385, 0.006715), (0.05644, 0.02955, 0.1223), (0.2532, -0.07, 0.02501), (0.08403, 0.01267, 0.129), (0.2362, -0.07135, 0.007186), (0.067, 0.01131, 0.1111), (0.2275, -0.09446, 0.006677), (0.05832, -0.01179, 0.1106), (0.2392, -0.1074, 0.02419), (0.06997, -0.02471, 0.1281), (0.2551, -0.09226, 0.03552), (0.08586, -0.009595, 0.1395)], [], [(0, 1, 3, 2), (2, 3, 5, 4), (4, 5, 7, 6), (3, 1, 9, 7, 5), (6, 7, 9, 8), (8, 9, 1, 0), (0, 2, 4, 6, 8), (10, 11, 13, 12), (12, 13, 15, 14), (14, 15, 17, 16), (13, 11, 19, 17, 15), (16, 17, 19, 18), (18, 19, 11, 10), (10, 12, 14, 16, 18), (20, 21, 23, 22), (22, 23, 25, 24), (24, 25, 27, 26), (23, 21, 29, 27, 25), (26, 27, 29, 28), (28, 29, 21, 20), (20, 22, 24, 26, 28)])
_uv = me_cylinder_013.uv_layers.new(name='UVMap')
_uv.uv.foreach_set('vector', [1.0, 0.5, 1.0, 1.0, 0.8, 1.0, 0.8, 0.5, 0.8, 0.5, 0.8, 1.0, 0.6, 1.0, 0.6, 0.5, 0.6, 0.5, 0.6, 1.0, 0.4, 1.0, 0.4, 0.5, 0.4783, 0.3242, 0.25, 0.49, 0.02175, 0.3242, 0.1089, 0.05584, 0.3911, 0.05584, 0.4, 0.5, 0.4, 1.0, 0.2, 1.0, 0.2, 0.5, 0.2, 0.5, 0.2, 1.0, 2.98e-08, 1.0, 2.98e-08, 0.5, 0.75, 0.49, 0.9783, 0.3242, 0.8911, 0.05584, 0.6089, 0.05584, 0.5217, 0.3242, 1.0, 0.5, 1.0, 1.0, 0.8, 1.0, 0.8, 0.5, 0.8, 0.5, 0.8, 1.0, 0.6, 1.0, 0.6, 0.5, 0.6, 0.5, 0.6, 1.0, 0.4, 1.0, 0.4, 0.5, 0.4783, 0.3242, 0.25, 0.49, 0.02175, 0.3242, 0.1089, 0.05584, 0.3911, 0.05584, 0.4, 0.5, 0.4, 1.0, 0.2, 1.0, 0.2, 0.5, 0.2, 0.5, 0.2, 1.0, 2.98e-08, 1.0, 2.98e-08, 0.5, 0.75, 0.49, 0.9783, 0.3242, 0.8911, 0.05584, 0.6089, 0.05584, 0.5217, 0.3242, 1.0, 0.5, 1.0, 1.0, 0.8, 1.0, 0.8, 0.5, 0.8, 0.5, 0.8, 1.0, 0.6, 1.0, 0.6, 0.5, 0.6, 0.5, 0.6, 1.0, 0.4, 1.0, 0.4, 0.5, 0.4783, 0.3242, 0.25, 0.49, 0.02175, 0.3242, 0.1089, 0.05584, 0.3911, 0.05584, 0.4, 0.5, 0.4, 1.0, 0.2, 1.0, 0.2, 0.5, 0.2, 0.5, 0.2, 1.0, 2.98e-08, 1.0, 2.98e-08, 0.5, 0.75, 0.49, 0.9783, 0.3242, 0.8911, 0.05584, 0.6089, 0.05584, 0.5217, 0.3242])
me_cylinder_013.update()
me_cylinder_015 = bpy.data.meshes.new('Cylinder.015')
me_cylinder_015.from_pydata([(-0.5532, 0.7855, 0.08719), (-0.04525, 1.306, 0.09542), (-0.5194, 0.7479, 0.1879), (-0.01814, 1.275, 0.1904), (-0.5727, 0.8003, 0.2541), (-0.07841, 1.334, 0.2508), (-0.6298, 0.861, 0.2026), (-0.1407, 1.4, 0.1948), (-0.6308, 0.8643, 0.08827), (-0.1175, 1.38, 0.1011), (-0.4326, 0.8731, 0.1044), (-0.358, 1.001, 0.08369), (-0.2718, 1.118, 0.07295), (-0.157, 1.212, 0.08511), (-0.1443, 1.194, 0.1679), (-0.2419, 1.085, 0.1703), (-0.3345, 0.9735, 0.1756), (-0.4043, 0.8407, 0.2005), (-0.1816, 1.231, 0.2477), (-0.3023, 1.144, 0.2306), (-0.3758, 1.015, 0.2521), (-0.4712, 0.9058, 0.2552), (-0.2607, 1.313, 0.1775), (-0.3618, 1.207, 0.177), (-0.4313, 1.074, 0.2019), (-0.5187, 0.9576, 0.2118), (-0.242, 1.297, 0.07999), (-0.3404, 1.189, 0.08169), (-0.4123, 1.058, 0.1046), (-0.5067, 0.9485, 0.1085), (-0.7943, 1.012, 0.08719), (-0.3058, 1.551, 0.09542), (-0.8339, 1.044, 0.1879), (-0.3387, 1.576, 0.1904), (-0.7783, 0.9935, 0.2541), (-0.2762, 1.52, 0.2508), (-0.7142, 0.9404, 0.2026), (-0.2067, 1.462, 0.1948), (-0.7109, 0.9395, 0.08827), (-0.2278, 1.484, 0.1011), (-0.7143, 1.138, 0.1044), (-0.5909, 1.22, 0.08369), (-0.4794, 1.314, 0.07295), (-0.3933, 1.434, 0.08511), (-0.4118, 1.446, 0.1679), (-0.5151, 1.341, 0.1703), (-0.6202, 1.242, 0.1756), (-0.7484, 1.164, 0.2005), (-0.3722, 1.411, 0.2477), (-0.4525, 1.285, 0.2306), (-0.5766, 1.203, 0.2521), (-0.6793, 1.101, 0.2552), (-0.286, 1.337, 0.1775), (-0.3858, 1.229, 0.177), (-0.514, 1.152, 0.2019), (-0.6247, 1.057, 0.2118), (-0.3026, 1.354, 0.07998), (-0.405, 1.249, 0.08169), (-0.5308, 1.17, 0.1046), (-0.6345, 1.069, 0.1085), (-0.7004, 0.9238, 0.3442), (-0.2118, 1.463, 0.336), (-0.7399, 0.9552, 0.2435), (-0.2447, 1.488, 0.2409), (-0.6844, 0.9052, 0.1773), (-0.1822, 1.432, 0.1806), (-0.6202, 0.8521, 0.2288), (-0.1127, 1.373, 0.2366), (-0.6169, 0.8512, 0.3431), (-0.1338, 1.395, 0.3303), (-0.6204, 1.05, 0.327), (-0.4969, 1.132, 0.3477), (-0.3854, 1.225, 0.3584), (-0.2993, 1.346, 0.3463), (-0.3178, 1.357, 0.2635), (-0.4211, 1.253, 0.2611), (-0.5262, 1.154, 0.2558), (-0.6545, 1.076, 0.2309), (-0.2783, 1.322, 0.1837), (-0.3585, 1.196, 0.2008), (-0.4827, 1.115, 0.1793), (-0.5854, 1.013, 0.1762), (-0.192, 1.248, 0.2539), (-0.2919, 1.141, 0.2544), (-0.4201, 1.063, 0.2295), (-0.5307, 0.9689, 0.2196), (-0.2086, 1.266, 0.3514), (-0.311, 1.161, 0.3497), (-0.4368, 1.081, 0.3268), (-0.5405, 0.9803, 0.3229)], [], [(13, 1, 3, 14), (14, 3, 5, 18), (18, 5, 7, 22), (3, 1, 9, 7, 5), (22, 7, 9, 26), (26, 9, 1, 13), (0, 2, 4, 6, 8), (8, 29, 10, 0), (29, 28, 11, 10), (28, 27, 12, 11), (27, 26, 13, 12), (6, 25, 29, 8), (25, 24, 28, 29), (24, 23, 27, 28), (23, 22, 26, 27), (4, 21, 25, 6), (21, 20, 24, 25), (20, 19, 23, 24), (19, 18, 22, 23), (2, 17, 21, 4), (17, 16, 20, 21), (16, 15, 19, 20), (15, 14, 18, 19), (0, 10, 17, 2), (10, 11, 16, 17), (11, 12, 15, 16), (12, 13, 14, 15), (43, 31, 33, 44), (44, 33, 35, 48), (48, 35, 37, 52), (33, 31, 39, 37, 35), (52, 37, 39, 56), (56, 39, 31, 43), (30, 32, 34, 36, 38), (38, 59, 40, 30), (59, 58, 41, 40), (58, 57, 42, 41), (57, 56, 43, 42), (36, 55, 59, 38), (55, 54, 58, 59), (54, 53, 57, 58), (53, 52, 56, 57), (34, 51, 55, 36), (51, 50, 54, 55), (50, 49, 53, 54), (49, 48, 52, 53), (32, 47, 51, 34), (47, 46, 50, 51), (46, 45, 49, 50), (45, 44, 48, 49), (30, 40, 47, 32), (40, 41, 46, 47), (41, 42, 45, 46), (42, 43, 44, 45), (73, 61, 63, 74), (74, 63, 65, 78), (78, 65, 67, 82), (63, 61, 69, 67, 65), (82, 67, 69, 86), (86, 69, 61, 73), (60, 62, 64, 66, 68), (68, 89, 70, 60), (89, 88, 71, 70), (88, 87, 72, 71), (87, 86, 73, 72), (66, 85, 89, 68), (85, 84, 88, 89), (84, 83, 87, 88), (83, 82, 86, 87), (64, 81, 85, 66), (81, 80, 84, 85), (80, 79, 83, 84), (79, 78, 82, 83), (62, 77, 81, 64), (77, 76, 80, 81), (76, 75, 79, 80), (75, 74, 78, 79), (60, 70, 77, 62), (70, 71, 76, 77), (71, 72, 75, 76), (72, 73, 74, 75)])
_uv = me_cylinder_015.uv_layers.new(name='UVMap')
_uv.uv.foreach_set('vector', [1.0, 0.9, 1.0, 1.0, 0.8, 1.0, 0.8, 0.9, 0.8, 0.9, 0.8, 1.0, 0.6, 1.0, 0.6, 0.9, 0.6, 0.9, 0.6, 1.0, 0.4, 1.0, 0.4, 0.9, 0.4783, 0.3242, 0.25, 0.49, 0.02175, 0.3242, 0.1089, 0.05584, 0.3911, 0.05584, 0.4, 0.9, 0.4, 1.0, 0.2, 1.0, 0.2, 0.9, 0.2, 0.9, 0.2, 1.0, 2.98e-08, 1.0, 2.98e-08, 0.9, 0.75, 0.49, 0.9783, 0.3242, 0.8911, 0.05584, 0.6089, 0.05584, 0.5217, 0.3242, 0.2, 0.5, 0.2, 0.6, 2.98e-08, 0.6, 2.98e-08, 0.5, 0.2, 0.6, 0.2, 0.7, 2.98e-08, 0.7, 2.98e-08, 0.6, 0.2, 0.7, 0.2, 0.8, 2.98e-08, 0.8, 2.98e-08, 0.7, 0.2, 0.8, 0.2, 0.9, 2.98e-08, 0.9, 2.98e-08, 0.8, 0.4, 0.5, 0.4, 0.6, 0.2, 0.6, 0.2, 0.5, 0.4, 0.6, 0.4, 0.7, 0.2, 0.7, 0.2, 0.6, 0.4, 0.7, 0.4, 0.8, 0.2, 0.8, 0.2, 0.7, 0.4, 0.8, 0.4, 0.9, 0.2, 0.9, 0.2, 0.8, 0.6, 0.5, 0.6, 0.6, 0.4, 0.6, 0.4, 0.5, 0.6, 0.6, 0.6, 0.7, 0.4, 0.7, 0.4, 0.6, 0.6, 0.7, 0.6, 0.8, 0.4, 0.8, 0.4, 0.7, 0.6, 0.8, 0.6, 0.9, 0.4, 0.9, 0.4, 0.8, 0.8, 0.5, 0.8, 0.6, 0.6, 0.6, 0.6, 0.5, 0.8, 0.6, 0.8, 0.7, 0.6, 0.7, 0.6, 0.6, 0.8, 0.7, 0.8, 0.8, 0.6, 0.8, 0.6, 0.7, 0.8, 0.8, 0.8, 0.9, 0.6, 0.9, 0.6, 0.8, 1.0, 0.5, 1.0, 0.6, 0.8, 0.6, 0.8, 0.5, 1.0, 0.6, 1.0, 0.7, 0.8, 0.7, 0.8, 0.6, 1.0, 0.7, 1.0, 0.8, 0.8, 0.8, 0.8, 0.7, 1.0, 0.8, 1.0, 0.9, 0.8, 0.9, 0.8, 0.8, 1.0, 0.9, 1.0, 1.0, 0.8, 1.0, 0.8, 0.9, 0.8, 0.9, 0.8, 1.0, 0.6, 1.0, 0.6, 0.9, 0.6, 0.9, 0.6, 1.0, 0.4, 1.0, 0.4, 0.9, 0.4783, 0.3242, 0.25, 0.49, 0.02175, 0.3242, 0.1089, 0.05584, 0.3911, 0.05584, 0.4, 0.9, 0.4, 1.0, 0.2, 1.0, 0.2, 0.9, 0.2, 0.9, 0.2, 1.0, 2.98e-08, 1.0, 2.98e-08, 0.9, 0.75, 0.49, 0.9783, 0.3242, 0.8911, 0.05584, 0.6089, 0.05584, 0.5217, 0.3242, 0.2, 0.5, 0.2, 0.6, 2.98e-08, 0.6, 2.98e-08, 0.5, 0.2, 0.6, 0.2, 0.7, 2.98e-08, 0.7, 2.98e-08, 0.6, 0.2, 0.7, 0.2, 0.8, 2.98e-08, 0.8, 2.98e-08, 0.7, 0.2, 0.8, 0.2, 0.9, 2.98e-08, 0.9, 2.98e-08, 0.8, 0.4, 0.5, 0.4, 0.6, 0.2, 0.6, 0.2, 0.5, 0.4, 0.6, 0.4, 0.7, 0.2, 0.7, 0.2, 0.6, 0.4, 0.7, 0.4, 0.8, 0.2, 0.8, 0.2, 0.7, 0.4, 0.8, 0.4, 0.9, 0.2, 0.9, 0.2, 0.8, 0.6, 0.5, 0.6, 0.6, 0.4, 0.6, 0.4, 0.5, 0.6, 0.6, 0.6, 0.7, 0.4, 0.7, 0.4, 0.6, 0.6, 0.7, 0.6, 0.8, 0.4, 0.8, 0.4, 0.7, 0.6, 0.8, 0.6, 0.9, 0.4, 0.9, 0.4, 0.8, 0.8, 0.5, 0.8, 0.6, 0.6, 0.6, 0.6, 0.5, 0.8, 0.6, 0.8, 0.7, 0.6, 0.7, 0.6, 0.6, 0.8, 0.7, 0.8, 0.8, 0.6, 0.8, 0.6, 0.7, 0.8, 0.8, 0.8, 0.9, 0.6, 0.9, 0.6, 0.8, 1.0, 0.5, 1.0, 0.6, 0.8, 0.6, 0.8, 0.5, 1.0, 0.6, 1.0, 0.7, 0.8, 0.7, 0.8, 0.6, 1.0, 0.7, 1.0, 0.8, 0.8, 0.8, 0.8, 0.7, 1.0, 0.8, 1.0, 0.9, 0.8, 0.9, 0.8, 0.8, 1.0, 0.9, 1.0, 1.0, 0.8, 1.0, 0.8, 0.9, 0.8, 0.9, 0.8, 1.0, 0.6, 1.0, 0.6, 0.9, 0.6, 0.9, 0.6, 1.0, 0.4, 1.0, 0.4, 0.9, 0.4783, 0.3242, 0.25, 0.49, 0.02175, 0.3242, 0.1089, 0.05584, 0.3911, 0.05584, 0.4, 0.9, 0.4, 1.0, 0.2, 1.0, 0.2, 0.9, 0.2, 0.9, 0.2, 1.0, 2.98e-08, 1.0, 2.98e-08, 0.9, 0.75, 0.49, 0.9783, 0.3242, 0.8911, 0.05584, 0.6089, 0.05584, 0.5217, 0.3242, 0.2, 0.5, 0.2, 0.6, 2.98e-08, 0.6, 2.98e-08, 0.5, 0.2, 0.6, 0.2, 0.7, 2.98e-08, 0.7, 2.98e-08, 0.6, 0.2, 0.7, 0.2, 0.8, 2.98e-08, 0.8, 2.98e-08, 0.7, 0.2, 0.8, 0.2, 0.9, 2.98e-08, 0.9, 2.98e-08, 0.8, 0.4, 0.5, 0.4, 0.6, 0.2, 0.6, 0.2, 0.5, 0.4, 0.6, 0.4, 0.7, 0.2, 0.7, 0.2, 0.6, 0.4, 0.7, 0.4, 0.8, 0.2, 0.8, 0.2, 0.7, 0.4, 0.8, 0.4, 0.9, 0.2, 0.9, 0.2, 0.8, 0.6, 0.5, 0.6, 0.6, 0.4, 0.6, 0.4, 0.5, 0.6, 0.6, 0.6, 0.7, 0.4, 0.7, 0.4, 0.6, 0.6, 0.7, 0.6, 0.8, 0.4, 0.8, 0.4, 0.7, 0.6, 0.8, 0.6, 0.9, 0.4, 0.9, 0.4, 0.8, 0.8, 0.5, 0.8, 0.6, 0.6, 0.6, 0.6, 0.5, 0.8, 0.6, 0.8, 0.7, 0.6, 0.7, 0.6, 0.6, 0.8, 0.7, 0.8, 0.8, 0.6, 0.8, 0.6, 0.7, 0.8, 0.8, 0.8, 0.9, 0.6, 0.9, 0.6, 0.8, 1.0, 0.5, 1.0, 0.6, 0.8, 0.6, 0.8, 0.5, 1.0, 0.6, 1.0, 0.7, 0.8, 0.7, 0.8, 0.6, 1.0, 0.7, 1.0, 0.8, 0.8, 0.8, 0.8, 0.7, 1.0, 0.8, 1.0, 0.9, 0.8, 0.9, 0.8, 0.8])
me_cylinder_015.update()
me_cylinder_001 = bpy.data.meshes.new('Cylinder.001')
me_cylinder_001.from_pydata([(-1.048, -1.575, 0.1094), (0.2686, -1.599, 0.1242), (-1.056, -1.666, 0.2917), (0.2609, -1.673, 0.2963), (-1.053, -1.531, 0.4115), (0.2639, -1.521, 0.4055), (-1.044, -1.38, 0.3183), (0.2733, -1.357, 0.3041), (-1.041, -1.375, 0.1113), (0.2762, -1.412, 0.1345), (-0.7833, -1.625, 0.1406), (-0.5215, -1.565, 0.103), (-0.2602, -1.533, 0.08357), (0.005206, -1.569, 0.1056), (-0.002436, -1.607, 0.2555), (-0.2679, -1.615, 0.2598), (-0.5292, -1.63, 0.2694), (-0.7909, -1.703, 0.3144), (0.0004827, -1.512, 0.3999), (-0.2649, -1.462, 0.3689), (-0.5263, -1.525, 0.4078), (-0.788, -1.534, 0.4134), (0.009928, -1.307, 0.2728), (-0.2555, -1.305, 0.2718), (-0.5168, -1.378, 0.317), (-0.7786, -1.407, 0.3349), (0.01285, -1.35, 0.0963), (-0.2526, -1.355, 0.09938), (-0.5139, -1.422, 0.1408), (-0.7756, -1.434, 0.1479)], [], [(13, 1, 3, 14), (14, 3, 5, 18), (18, 5, 7, 22), (3, 1, 9, 7, 5), (22, 7, 9, 26), (26, 9, 1, 13), (0, 2, 4, 6, 8), (8, 29, 10, 0), (29, 28, 11, 10), (28, 27, 12, 11), (27, 26, 13, 12), (6, 25, 29, 8), (25, 24, 28, 29), (24, 23, 27, 28), (23, 22, 26, 27), (4, 21, 25, 6), (21, 20, 24, 25), (20, 19, 23, 24), (19, 18, 22, 23), (2, 17, 21, 4), (17, 16, 20, 21), (16, 15, 19, 20), (15, 14, 18, 19), (0, 10, 17, 2), (10, 11, 16, 17), (11, 12, 15, 16), (12, 13, 14, 15)])
_uv = me_cylinder_001.uv_layers.new(name='UVMap')
_uv.uv.foreach_set('vector', [1.0, 0.9, 1.0, 1.0, 0.8, 1.0, 0.8, 0.9, 0.8, 0.9, 0.8, 1.0, 0.6, 1.0, 0.6, 0.9, 0.6, 0.9, 0.6, 1.0, 0.4, 1.0, 0.4, 0.9, 0.4783, 0.3242, 0.25, 0.49, 0.02175, 0.3242, 0.1089, 0.05584, 0.3911, 0.05584, 0.4, 0.9, 0.4, 1.0, 0.2, 1.0, 0.2, 0.9, 0.2, 0.9, 0.2, 1.0, 2.98e-08, 1.0, 2.98e-08, 0.9, 0.75, 0.49, 0.9783, 0.3242, 0.8911, 0.05584, 0.6089, 0.05584, 0.5217, 0.3242, 0.2, 0.5, 0.2, 0.6, 2.98e-08, 0.6, 2.98e-08, 0.5, 0.2, 0.6, 0.2, 0.7, 2.98e-08, 0.7, 2.98e-08, 0.6, 0.2, 0.7, 0.2, 0.8, 2.98e-08, 0.8, 2.98e-08, 0.7, 0.2, 0.8, 0.2, 0.9, 2.98e-08, 0.9, 2.98e-08, 0.8, 0.4, 0.5, 0.4, 0.6, 0.2, 0.6, 0.2, 0.5, 0.4, 0.6, 0.4, 0.7, 0.2, 0.7, 0.2, 0.6, 0.4, 0.7, 0.4, 0.8, 0.2, 0.8, 0.2, 0.7, 0.4, 0.8, 0.4, 0.9, 0.2, 0.9, 0.2, 0.8, 0.6, 0.5, 0.6, 0.6, 0.4, 0.6, 0.4, 0.5, 0.6, 0.6, 0.6, 0.7, 0.4, 0.7, 0.4, 0.6, 0.6, 0.7, 0.6, 0.8, 0.4, 0.8, 0.4, 0.7, 0.6, 0.8, 0.6, 0.9, 0.4, 0.9, 0.4, 0.8, 0.8, 0.5, 0.8, 0.6, 0.6, 0.6, 0.6, 0.5, 0.8, 0.6, 0.8, 0.7, 0.6, 0.7, 0.6, 0.6, 0.8, 0.7, 0.8, 0.8, 0.6, 0.8, 0.6, 0.7, 0.8, 0.8, 0.8, 0.9, 0.6, 0.9, 0.6, 0.8, 1.0, 0.5, 1.0, 0.6, 0.8, 0.6, 0.8, 0.5, 1.0, 0.6, 1.0, 0.7, 0.8, 0.7, 0.8, 0.6, 1.0, 0.7, 1.0, 0.8, 0.8, 0.8, 0.8, 0.7, 1.0, 0.8, 1.0, 0.9, 0.8, 0.9, 0.8, 0.8])
me_cylinder_001.update()

# ---- curves / text
cu_b_ziercircle = bpy.data.curves.new('BézierCircle', 'CURVE')
cu_b_ziercircle.dimensions = '3D'
_sp = cu_b_ziercircle.splines.new('BEZIER'); _sp.bezier_points.add(3)
_sp.bezier_points.foreach_set('co', [-1.0, 0.0, 0.0, 0.0, 1.0, 0.0, 1.0, 0.0, 0.0, 0.0, -1.0, 0.0])
_sp.bezier_points.foreach_set('handle_left', [-1.0, -0.5521, 0.0, -0.5521, 1.0, 0.0, 1.0, 0.5521, 0.0, 0.5521, -1.0, 0.0])
_sp.bezier_points.foreach_set('handle_right', [-1.0, 0.5521, 0.0, 0.5521, 1.0, 0.0, 1.0, -0.5521, 0.0, -0.5521, -1.0, 0.0])
for _p, _l, _r in zip(_sp.bezier_points, ['AUTO', 'AUTO', 'AUTO', 'AUTO'], ['AUTO', 'AUTO', 'AUTO', 'AUTO']): _p.handle_left_type = _l; _p.handle_right_type = _r
_sp.order_u = 0
_sp.order_v = 0
_sp.use_cyclic_u = True
cu_b_ziercircle.use_path = True
cu_b_ziercircle.fill_mode = 'FULL'

# ---- objects
ob_cylinder = bpy.data.objects.new('Cylinder', me_cylinder_002)
ob_x = bpy.data.objects.new('бревна', me_cylinder_008)
ob_x_1 = bpy.data.objects.new('елки', me_circle_006)
ob_x_2 = bpy.data.objects.new('пни', me_cylinder_005)
ob_cylinder_006 = bpy.data.objects.new('Cylinder.006', me_cylinder_011)
ob_b_ziercircle = bpy.data.objects.new('BézierCircle', cu_b_ziercircle)
ob_x_3 = bpy.data.objects.new('от костра', me_cylinder_013)
ob_2 = bpy.data.objects.new('бревна2', me_cylinder_015)
ob_001 = bpy.data.objects.new('бревна.001', me_cylinder_001)

# ---- transforms, parenting, visibility, modifiers, constraints
ob_cylinder.location = (0.0, 0.0, 0.0)
ob_x.location = (0.0, 0.0, 0.0)
ob_x_1.location = (0.0, 0.0, 0.0)
ob_x_2.location = (0.0, 0.0, 0.0)
ob_cylinder_006.location = (0.7035, 0.6149, 0.125)
ob_cylinder_006.rotation_euler = (0.0, 1.485, 0.0)
_m = ob_cylinder_006.modifiers.new('Array', 'ARRAY')
_m.fit_type = 'FIT_CURVE'
_m.count = 1
_m.curve = ob_b_ziercircle
_m.relative_offset_displace = (2.9, 0.0, 0.0)
_m = ob_cylinder_006.modifiers.new('Curve', 'CURVE')
_m.object = ob_b_ziercircle
_m.deform_axis = 'POS_Z'
ob_b_ziercircle.location = (0.7035, 0.6149, 0.125)
ob_b_ziercircle.scale = (0.1461, 0.1461, 0.1461)
ob_x_3.location = (0.7589, 0.6342, 0.1947)
ob_x_3.rotation_euler = (0.0, -0.449, 0.1132)
ob_x_3.scale = (-1.0, 1.0, 1.0)
ob_2.location = (0.0, 0.0, 0.0)
ob_001.location = (0.0, -2.592, 0.002923)
ob_001.scale = (1.0, -1.0, 1.0)

# ---- collection membership
scene.collection.objects.link(ob_cylinder)
scene.collection.objects.link(ob_x)
scene.collection.objects.link(ob_x_1)
scene.collection.objects.link(ob_x_2)
scene.collection.objects.link(ob_cylinder_006)
scene.collection.objects.link(ob_b_ziercircle)
scene.collection.objects.link(ob_x_3)
scene.collection.objects.link(ob_2)
scene.collection.objects.link(ob_001)

# ---- scene / render settings (as saved in the file)
scene.frame_start = 1; scene.frame_end = 250; scene.frame_set(1)
scene.render.engine = 'BLENDER_EEVEE_NEXT'
scene.cycles.sampling_pattern = 'TABULATED_SOBOL'
scene.view_settings.view_transform = 'Standard'
bpy.context.view_layer.update()

# ---- added for rendering (the .blend has no active camera and no usable light): camera, sun
cam_auto = bpy.data.cameras.new('AutoCamera')
cam_auto.lens = 50.0
cam_auto.sensor_width = 36.0
cam_auto.clip_end = 1000.0
ob_auto_camera = bpy.data.objects.new('AutoCamera', cam_auto)
scene.collection.objects.link(ob_auto_camera)
ob_auto_camera.location = (7.31133, -8.52597, 7.52097)
ob_auto_camera.rotation_euler = (1.09748, -7.21219e-08, 0.694738)
scene.camera = ob_auto_camera
light_auto_sun = bpy.data.lights.new('AutoSun', 'SUN')
light_auto_sun.energy = 3.0
light_auto_sun.angle = 0.0523599
ob_auto_sun = bpy.data.objects.new('AutoSun', light_auto_sun)
scene.collection.objects.link(ob_auto_sun)
ob_auto_sun.rotation_euler = (0.872665, 0.174533, 0.523599)
bpy.context.view_layer.update()
